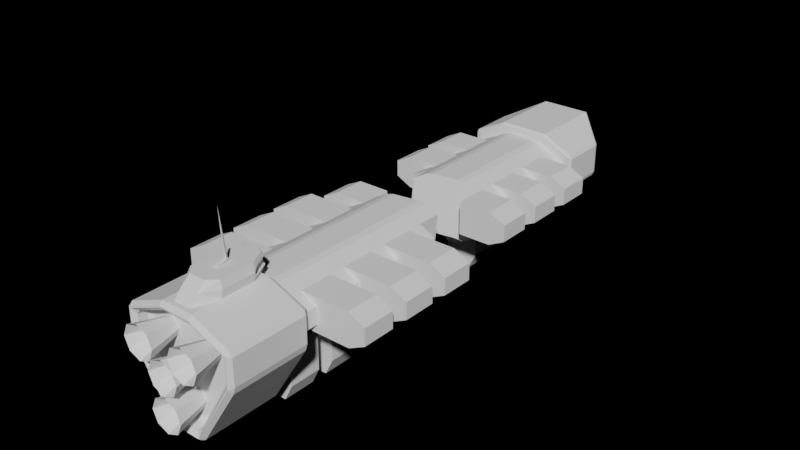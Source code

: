 # Source: Broken.blend  (saved by Blender 3.6.11; exported with 4.5.12 LTS)
import bpy
from mathutils import Matrix  # noqa: F401  (used for matrix-valued properties, if any)

bpy.ops.wm.read_factory_settings(use_empty=True)
scene = bpy.context.scene
scene.name = 'Scene'

# ---- collections
col_collection = bpy.data.collections.new('Collection'); scene.collection.children.link(col_collection)

# ---- world
world_world = bpy.data.worlds.new('World'); scene.world = world_world
world_world.use_nodes = True; world_world.node_tree.nodes.clear()
_N = world_world.node_tree.nodes; _L = world_world.node_tree.links
n0 = _N.new('ShaderNodeOutputWorld'); n0.name = 'World Output'; n0.location = (300, 300)
n1 = _N.new('ShaderNodeBackground'); n1.name = 'Background'; n1.location = (10, 300)
n1.inputs[0].default_value = (0.0, 0.0, 0.0, 1.0)
_L.new(n1.outputs[0], n0.inputs[0])
n0.is_active_output = True
world_world.color = (0.05088, 0.05088, 0.05088)
world_world.use_sun_shadow = False
world_world.sun_shadow_jitter_overblur = 0.0

# ---- meshes
me_cube_022 = bpy.data.meshes.new('Cube.022')
me_cube_022.from_pydata([(-2.0, 3.0, -1.0), (2.0, 3.0, -1.0), (-1.0, 3.0, -2.0), (1.0, 3.0, -2.0), (2.0, -1.0, -1.0), (-1.0, -1.0, -2.0), (-2.0, -4.0, 1.0), (1.0, -4.0, -2.0), (-2.0, -4.0, -1.0), (-1.0, -4.0, -2.0), (-2.0, -3.0, 1.0), (-2.0, -3.0, -1.0), (2.0, -3.0, 1.0), (-1.0, -3.0, -2.0), (2.0, 2.0, -1.0), (-2.0, 2.0, -1.0), (-1.0, 2.0, -2.0), (-1.0, 0.0, -2.0), (-2.0, 0.0, 1.0), (2.0, 0.0, -1.0), (-3.0, 2.0, 0.5), (-3.0, 3.0, 0.5), (-3.0, 3.0, -0.5), (3.0, 3.0, 0.5), (3.0, 3.0, -0.5), (3.0, 2.0, -0.5), (-3.0, 0.0, -0.5), (-3.0, -1.0, -0.5), (3.0, 0.0, 0.5), (3.0, -1.0, 0.5), (3.0, -1.0, -0.5), (-3.0, -1.0, 0.5), (-3.0, -3.0, -0.5), (-3.0, -4.0, -0.5), (3.0, -3.0, 0.5), (3.0, -4.0, 0.5), (3.0, -4.0, -0.5), (-3.0, -4.0, 0.5), (-3.0, -3.0, 0.5), (3.0, -3.0, -0.5), (-3.0, 2.0, -0.5), (3.0, 2.0, 0.5), (-3.0, 0.0, 0.5), (3.0, 0.0, -0.5), (0.5894, 3.0, -2.821), (0.3, 3.0, -3.0), (-0.3, 3.0, -3.0), (-0.5894, 3.0, -2.821), (0.3, 2.0, -3.0), (0.5894, 2.0, -2.821), (-0.3, 0.0, -3.0), (-0.5894, 0.0, -2.821), (-0.5894, -1.0, -2.821), (-0.3, -1.0, -3.0), (0.3, -1.0, -3.0), (0.5894, -1.0, -2.821), (-0.3, -3.0, -3.0), (-0.5894, -3.0, -2.821), (-0.5894, -4.0, -2.821), (-0.3, -4.0, -3.0), (0.3, -4.0, -3.0), (0.5894, -4.0, -2.821), (0.5894, -3.0, -2.821), (0.3, -3.0, -3.0), (-0.5894, 2.0, -2.821), (-0.3, 2.0, -3.0), (0.5894, 0.0, -2.821), (0.3, 0.0, -3.0), (-1.179, 3.0, 1.411), (-0.8, 3.0, 1.5), (0.8, 3.0, 1.5), (1.179, 3.0, 1.411), (2.07, 2.0, -1.406), (1.962, 2.0, -1.745), (2.07, 3.0, -1.406), (1.962, 3.0, -1.745), (1.745, 2.0, -1.962), (1.406, 2.0, -2.07), (1.745, 3.0, -1.962), (1.406, 3.0, -2.07), (-1.406, 3.0, -2.07), (-1.745, 3.0, -1.962), (-1.962, 3.0, -1.745), (-2.07, 3.0, -1.406), (2.07, -3.0, -1.406), (1.962, -3.0, -1.745), (1.962, -1.0, -1.745), (2.07, -1.0, -1.406), (1.745, -3.0, -1.962), (1.406, -3.0, -2.07), (1.406, -1.0, -2.07), (1.745, -1.0, -1.962), (-2.07, 0.0, -1.406), (-1.962, 0.0, -1.745), (-1.962, -1.0, -1.745), (-2.07, -1.0, -1.406), (-1.745, 0.0, -1.962), (-1.406, 0.0, -2.07), (-1.406, -1.0, -2.07), (-1.745, -1.0, -1.962), (1.962, -4.0, -1.745), (2.07, -4.0, -1.406), (1.406, -4.0, -2.07), (1.745, -4.0, -1.962), (-2.07, -3.0, -1.406), (-1.962, -3.0, -1.745), (-1.962, -4.0, -1.745), (-2.07, -4.0, -1.406), (-1.745, -3.0, -1.962), (-1.406, -3.0, -2.07), (-1.406, -4.0, -2.07), (-1.745, -4.0, -1.962), (2.07, 0.0, -1.406), (1.962, 0.0, -1.745), (1.745, 0.0, -1.962), (1.406, 0.0, -2.07), (-1.962, 2.0, -1.745), (-2.07, 2.0, -1.406), (-1.406, 2.0, -2.07), (-1.745, 2.0, -1.962), (-2.07, -5.443, -1.406), (-2.0, -5.149, 1.0), (1.745, -4.907, -1.962), (1.962, -4.847, -1.745), (1.179, -4.6, 1.411), (-0.8, -4.901, 1.5), (2.0, -4.754, -1.0), (-1.406, -5.416, -2.07), (-1.745, -5.457, -1.962), (1.0, -5.029, -2.0), (2.07, -4.79, -1.406), (-1.179, -4.971, 1.411), (-2.0, -5.384, -1.0), (1.406, -4.973, -2.07), (2.0, -4.518, 1.0), (0.8, -4.649, 1.5), (-1.962, -5.466, -1.745), (-1.0, -5.344, -2.0), (4.0, 0.0, 1.0), (4.0, 0.0, -1.0), (2.0, 0.0, 1.0), (4.0, 2.0, 1.0), (4.0, 2.0, -1.0), (2.0, 2.0, 1.0), (5.0, 2.0, 0.5), (5.0, 0.0, 0.5), (5.0, 2.0, -0.5), (5.0, 0.0, -0.5), (4.0, -3.0, 1.0), (4.0, -3.0, -1.0), (2.0, -3.0, -1.0), (4.0, -1.0, 1.0), (4.0, -1.0, -1.0), (2.0, -1.0, 1.0), (5.0, -1.0, 0.5), (5.0, -3.0, 0.5), (5.0, -1.0, -0.5), (5.0, -3.0, -0.5), (4.0, -6.0, 1.0), (4.0, -6.0, -1.0), (2.0, -6.0, 1.0), (2.0, -6.0, -1.0), (4.0, -4.0, 1.0), (4.0, -4.0, -1.0), (2.0, -4.0, 1.0), (2.0, -4.0, -1.0), (5.0, -4.0, 0.5), (5.0, -6.0, 0.5), (5.0, -4.0, -0.5), (5.0, -6.0, -0.5), (-4.0, 2.0, 1.0), (-4.0, 2.0, -1.0), (-2.0, 2.0, 1.0), (-4.0, 0.0, 1.0), (-4.0, 0.0, -1.0), (-2.0, 0.0, -1.0), (-5.0, 0.0, 0.5), (-5.0, 2.0, 0.5), (-5.0, 0.0, -0.5), (-5.0, 2.0, -0.5), (-4.0, -1.0, 1.0), (-4.0, -1.0, -1.0), (-2.0, -1.0, 1.0), (-2.0, -1.0, -1.0), (-4.0, -3.0, 1.0), (-4.0, -3.0, -1.0), (-5.0, -3.0, 0.5), (-5.0, -1.0, 0.5), (-5.0, -3.0, -0.5), (-5.0, -1.0, -0.5), (-1.0, 2.0, -4.0), (1.0, 2.0, -4.0), (1.0, 2.0, -2.0), (-1.0, 0.0, -4.0), (1.0, 0.0, -4.0), (1.0, 0.0, -2.0), (-0.5, 0.0, -5.0), (-0.5, 2.0, -5.0), (0.5, 0.0, -5.0), (0.5, 2.0, -5.0), (-1.0, -1.0, -4.0), (1.0, -1.0, -4.0), (1.0, -1.0, -2.0), (-1.0, -3.0, -4.0), (1.0, -3.0, -4.0), (1.0, -3.0, -2.0), (-0.5, -3.0, -5.0), (-0.5, -1.0, -5.0), (0.5, -3.0, -5.0), (0.5, -1.0, -5.0), (1.589e-08, 6.0, 0.65), (-1.351e-07, 7.0, 0.9), (-0.1768, 6.0, 0.5768), (-0.3536, 7.0, 0.7536), (-0.25, 6.0, 0.4), (-0.5, 7.0, 0.4), (-0.1768, 6.0, 0.2232), (-0.3536, 7.0, 0.04645), (1.589e-08, 6.0, 0.15), (-1.351e-07, 7.0, -0.1), (0.1768, 6.0, 0.2232), (0.3536, 7.0, 0.04645), (0.25, 6.0, 0.4), (0.5, 7.0, 0.4), (0.1768, 6.0, 0.5768), (0.3536, 7.0, 0.7536), (-0.1414, 6.25, 0.5414), (-2.186e-08, 6.25, 0.6), (-0.2, 6.25, 0.4), (-0.1414, 6.25, 0.2586), (-2.186e-08, 6.25, 0.2), (0.1414, 6.25, 0.2586), (0.2, 6.25, 0.4), (0.1414, 6.25, 0.5414), (4.291e-08, 5.9, -0.4), (-1.383e-07, 7.1, -0.1), (-0.2121, 5.9, -0.4879), (-0.4243, 7.1, -0.2757), (-0.3, 5.9, -0.7), (-0.6, 7.1, -0.7), (-0.2121, 5.9, -0.9121), (-0.4243, 7.1, -1.124), (4.291e-08, 5.9, -1.0), (-1.383e-07, 7.1, -1.3), (0.2121, 5.9, -0.9121), (0.4243, 7.1, -1.124), (0.3, 5.9, -0.7), (0.6, 7.1, -0.7), (0.2121, 5.9, -0.4879), (0.4243, 7.1, -0.2757), (-0.1697, 6.2, -0.5303), (-2.385e-09, 6.2, -0.46), (-0.24, 6.2, -0.7), (-0.1697, 6.2, -0.8697), (-2.385e-09, 6.2, -0.94), (0.1697, 6.2, -0.8697), (0.24, 6.2, -0.7), (0.1697, 6.2, -0.5303), (1.589e-08, 6.0, -1.55), (-1.351e-07, 7.0, -1.3), (-0.1768, 6.0, -1.623), (-0.3536, 7.0, -1.446), (-0.25, 6.0, -1.8), (-0.5, 7.0, -1.8), (-0.1768, 6.0, -1.977), (-0.3536, 7.0, -2.154), (1.589e-08, 6.0, -2.05), (-1.351e-07, 7.0, -2.3), (0.1768, 6.0, -1.977), (0.3536, 7.0, -2.154), (0.25, 6.0, -1.8), (0.5, 7.0, -1.8), (0.1768, 6.0, -1.623), (0.3536, 7.0, -1.446), (-0.1414, 6.25, -1.659), (-2.186e-08, 6.25, -1.6), (-0.2, 6.25, -1.8), (-0.1414, 6.25, -1.941), (-2.186e-08, 6.25, -2.0), (0.1414, 6.25, -1.941), (0.2, 6.25, -1.8), (0.1414, 6.25, -1.659), (-3.422, 3.125, -1.098), (-3.375, 3.0, -0.9971), (-3.5, 3.125, -0.875), (-3.375, 3.0, 0.9283), (-3.388, 3.125, 1.056), (-3.5, 3.125, 0.875), (-3.422, 5.875, -1.098), (-3.5, 5.875, -0.875), (-3.44, 6.06, -0.9099), (-3.388, 5.964, 1.056), (-3.439, 6.061, 0.898), (-3.5, 5.875, 0.875), (3.422, 3.125, -1.098), (3.5, 3.125, -0.875), (3.375, 3.0, -0.9971), (3.388, 3.125, 1.056), (3.375, 3.0, 0.9283), (3.5, 3.125, 0.875), (3.5, 5.875, -0.875), (3.422, 5.875, -1.098), (3.44, 6.06, -0.9099), (3.388, 5.964, 1.056), (3.5, 5.875, 0.875), (3.439, 6.061, 0.898), (0.75, 6.169, -2.67), (0.875, 6.214, -2.913), (0.625, 7.619, 1.295), (0.875, 7.786, 1.413), (0.75, 7.565, 1.17), (1.5, 3.0, -3.342), (1.375, 3.125, -3.5), (1.578, 3.125, -3.402), (1.5, 3.125, 2.0), (1.5, 3.0, 1.866), (-0.625, 6.131, -2.795), (-0.875, 6.214, -2.913), (-0.75, 6.169, -2.67), (-1.5, 3.0, 1.866), (-1.5, 3.125, 2.0), (-0.625, 7.619, 1.295), (-0.75, 7.565, 1.17), (-0.875, 7.786, 1.413), (-1.5, 3.0, -3.342), (-1.578, 3.125, -3.402), (-1.375, 3.125, -3.5), (-1.52, 7.946, 1.875), (-1.5, 7.853, 2.0), (1.52, 7.946, 1.875), (1.5, 7.853, 2.0), (1.578, 5.875, -3.402), (1.375, 5.875, -3.5), (1.5, 6.059, -3.338), (-1.578, 5.875, -3.402), (-1.5, 6.059, -3.338), (-1.375, 5.875, -3.5), (-0.625, 6.119, 1.295), (-0.625, 5.994, 1.17), (-0.75, 6.119, 1.17), (0.625, 6.119, 1.295), (0.75, 6.119, 1.17), (0.625, 5.994, 1.17), (0.75, 6.131, -2.67), (0.625, 6.131, -2.795), (0.625, 6.006, -2.67), (-0.75, 6.131, -2.67), (-0.625, 6.006, -2.67)], [], [(16, 2, 47, 64), (11, 10, 182, 183), (165, 150, 39, 36), (192, 16, 64, 65, 48, 49), (4, 153, 12, 150), (5, 202, 205, 13), (9, 13, 57, 58), (9, 7, 129, 137), (165, 164, 134, 126), (183, 175, 92, 95), (175, 18, 172, 15), (0, 15, 40, 22), (16, 192, 195, 17), (14, 143, 140, 19), (8, 6, 37, 33), (40, 20, 21, 22), (43, 28, 29, 30), (17, 195, 66, 67, 50, 51), (13, 205, 62, 63, 56, 57), (39, 34, 35, 36), (33, 37, 38, 32), (3, 192, 49, 44), (24, 23, 41, 25), (27, 31, 42, 26), (143, 14, 25, 41), (14, 1, 24, 25), (150, 12, 34, 39), (15, 172, 20, 40), (175, 183, 27, 26), (7, 9, 58, 59, 60, 61), (50, 67, 54, 53), (10, 11, 32, 38), (153, 4, 30, 29), (4, 19, 43, 30), (195, 202, 55, 66), (21, 68, 69, 70, 71, 23, 24, 1, 3, 44, 45, 46, 47, 2, 0, 22), (18, 175, 26, 42), (183, 182, 31, 27), (202, 5, 52, 53, 54, 55), (11, 8, 33, 32), (71, 124, 134, 164, 35, 34, 12, 153, 29, 28, 140, 143, 41, 23), (19, 140, 28, 43), (56, 63, 60, 59), (205, 7, 61, 62), (164, 165, 36, 35), (5, 17, 51, 52), (46, 45, 48, 65), (14, 19, 112, 72), (8, 11, 104, 107), (13, 9, 110, 109), (150, 165, 101, 84), (7, 205, 89, 102), (175, 15, 117, 92), (16, 17, 97, 118), (4, 150, 84, 87), (19, 4, 87, 112), (202, 195, 115, 90), (165, 126, 130, 101), (17, 5, 98, 97), (9, 137, 127, 110), (100, 123, 122, 103, 88, 91, 114, 76, 78, 75, 73, 113, 86, 85), (3, 1, 74, 75, 78, 79), (195, 192, 77, 115), (0, 2, 80, 81, 82, 83), (2, 16, 118, 80), (15, 0, 83, 117), (1, 14, 72, 74), (11, 183, 95, 104), (192, 3, 79, 77), (5, 13, 109, 98), (205, 202, 90, 89), (48, 45, 44, 49), (50, 53, 52, 51), (56, 59, 58, 57), (60, 63, 62, 61), (46, 65, 64, 47), (54, 67, 66, 55), (70, 135, 124, 71), (73, 75, 74, 72), (77, 79, 78, 76), (85, 86, 87, 84), (89, 90, 91, 88), (93, 94, 95, 92), (97, 98, 99, 96), (105, 106, 107, 104), (109, 110, 111, 108), (100, 85, 84, 101), (102, 89, 88, 103), (94, 105, 104, 95), (98, 109, 108, 99), (106, 136, 120, 107), (110, 127, 128, 111), (113, 73, 72, 112), (115, 77, 76, 114), (82, 116, 117, 83), (80, 118, 119, 81), (116, 93, 92, 117), (118, 97, 96, 119), (86, 113, 112, 87), (90, 115, 114, 91), (130, 123, 100, 101), (120, 132, 8, 107), (125, 135, 70, 69), (122, 133, 102, 103), (133, 129, 7, 102), (132, 121, 6, 8), (128, 136, 106, 105, 94, 93, 116, 82, 81, 119, 96, 99, 108, 111), (121, 131, 68, 21, 20, 172, 18, 42, 31, 182, 10, 38, 37, 6), (131, 125, 69, 68), (123, 130, 126, 134, 124, 135, 125, 131, 121, 132, 120, 136, 128, 127, 137, 129, 133, 122), (138, 141, 143, 140), (14, 143, 141, 144, 146, 142), (141, 138, 145, 144), (142, 139, 19, 14), (146, 147, 139, 142), (140, 19, 139, 147, 145, 138), (144, 145, 147, 146), (148, 151, 153, 12), (4, 153, 151, 154, 156, 152), (151, 148, 155, 154), (152, 149, 150, 4), (156, 157, 149, 152), (12, 150, 149, 157, 155, 148), (154, 155, 157, 156), (158, 162, 164, 160), (165, 164, 162, 166, 168, 163), (162, 158, 167, 166), (163, 159, 161, 165), (168, 169, 159, 163), (165, 161, 160, 164), (160, 161, 159, 169, 167, 158), (166, 167, 169, 168), (170, 173, 18, 172), (175, 18, 173, 176, 178, 174), (173, 170, 177, 176), (174, 171, 15, 175), (178, 179, 171, 174), (172, 15, 171, 179, 177, 170), (176, 177, 179, 178), (180, 184, 10, 182), (11, 10, 184, 186, 188, 185), (184, 180, 187, 186), (185, 181, 183, 11), (188, 189, 181, 185), (182, 183, 181, 189, 187, 180), (186, 187, 189, 188), (190, 193, 17, 16), (195, 17, 193, 196, 198, 194), (193, 190, 197, 196), (194, 191, 192, 195), (198, 199, 191, 194), (16, 192, 191, 199, 197, 190), (196, 197, 199, 198), (200, 203, 13, 5), (205, 13, 203, 206, 208, 204), (203, 200, 207, 206), (204, 201, 202, 205), (208, 209, 201, 204), (5, 202, 201, 209, 207, 200), (206, 207, 209, 208), (210, 211, 213, 212), (212, 213, 215, 214), (214, 215, 217, 216), (216, 217, 219, 218), (218, 219, 221, 220), (220, 221, 223, 222), (217, 215, 228, 229), (222, 223, 225, 224), (224, 225, 211, 210), (210, 212, 214, 216, 218, 220, 222, 224), (226, 227, 233, 232, 231, 230, 229, 228), (223, 221, 231, 232), (219, 217, 229, 230), (225, 223, 232, 233), (215, 213, 226, 228), (221, 219, 230, 231), (211, 225, 233, 227), (213, 211, 227, 226), (234, 235, 237, 236), (236, 237, 239, 238), (238, 239, 241, 240), (240, 241, 243, 242), (242, 243, 245, 244), (244, 245, 247, 246), (241, 239, 252, 253), (246, 247, 249, 248), (248, 249, 235, 234), (234, 236, 238, 240, 242, 244, 246, 248), (250, 251, 257, 256, 255, 254, 253, 252), (247, 245, 255, 256), (243, 241, 253, 254), (249, 247, 256, 257), (239, 237, 250, 252), (245, 243, 254, 255), (235, 249, 257, 251), (237, 235, 251, 250), (258, 259, 261, 260), (260, 261, 263, 262), (262, 263, 265, 264), (264, 265, 267, 266), (266, 267, 269, 268), (268, 269, 271, 270), (265, 263, 276, 277), (270, 271, 273, 272), (272, 273, 259, 258), (258, 260, 262, 264, 266, 268, 270, 272), (274, 275, 281, 280, 279, 278, 277, 276), (271, 269, 279, 280), (267, 265, 277, 278), (273, 271, 280, 281), (263, 261, 274, 276), (269, 267, 278, 279), (259, 273, 281, 275), (261, 259, 275, 274), (324, 319, 285, 283), (310, 306, 343, 341), (296, 298, 315, 311), (328, 291, 286, 320), (300, 304, 299, 295), (290, 292, 327), (329, 305, 302), (330, 328, 320, 314), (303, 330, 314, 297), (311, 315, 319, 324), (331, 301, 294, 313), (284, 287, 293, 289), (318, 322, 339, 346), (336, 332, 312, 326), (329, 302, 333), (290, 327, 335), (321, 308, 340, 337), (309, 323, 327, 329), (347, 338, 342, 345), (323, 317, 335, 327), (307, 309, 329, 333), (317, 307, 333, 335), (282, 283, 284), (285, 286, 287), (288, 289, 290), (291, 292, 293), (294, 295, 296), (297, 298, 299), (300, 301, 302), (303, 304, 305), (306, 307, 344), (308, 309, 310), (311, 312, 313), (316, 317, 318), (321, 322, 323), (324, 325, 326), (331, 332, 333), (334, 335, 336), (337, 338, 339), (340, 341, 342), (343, 344, 345), (316, 346, 347), (288, 282, 284, 289), (283, 285, 287, 284), (286, 291, 293, 287), (292, 290, 289, 293), (334, 288, 290, 335), (330, 303, 305, 329), (304, 300, 302, 305), (294, 301, 300, 295), (303, 297, 299, 304), (298, 296, 295, 299), (313, 294, 296, 311), (320, 286, 285, 319), (301, 331, 333, 302), (328, 330, 329, 327), (326, 312, 311, 324), (297, 314, 315, 298), (331, 313, 312, 332), (332, 336, 335, 333), (314, 320, 319, 315), (291, 328, 327, 292), (282, 325, 324, 283), (336, 326, 325, 334), (323, 309, 308, 321), (309, 307, 306, 310), (307, 317, 316, 344), (322, 318, 317, 323), (337, 340, 342, 338), (341, 343, 345, 342), (344, 316, 347, 345), (338, 347, 346, 339), (310, 341, 340, 308), (339, 322, 321, 337), (316, 318, 346), (344, 343, 306), (288, 334, 325, 282)])
_uv = me_cube_022.uv_layers.new(name='UVMap')
_uv.uv.foreach_set('vector', [0.375, 0.1906, 0.375, 0.25, 0.375, 0.25, 0.375, 0.1906, 0.375, 0.1164, 0.625, 0.1164, 0.625, 0.1312, 0.375, 0.1312, 0.375, 0.6484, 0.375, 0.6336, 0.375, 0.6336, 0.375, 0.6484, 0.375, 0.5594, 0.125, 0.5594, 0.125, 0.5594, 0.175, 0.5594, 0.325, 0.5594, 0.375, 0.5594, 0.375, 0.6188, 0.625, 0.6188, 0.625, 0.6336, 0.375, 0.6336, 0.125, 0.6187, 0.375, 0.6187, 0.375, 0.6336, 0.125, 0.6336, 0.375, 0.1016, 0.375, 0.1164, 0.375, 0.1164, 0.375, 0.1016, 0.125, 0.6484, 0.375, 0.6484, 0.375, 0.6561, 0.125, 0.6584, 0.375, 0.6484, 0.625, 0.6484, 0.625, 0.6523, 0.375, 0.654, 0.375, 0.1312, 0.375, 0.1609, 0.375, 0.1609, 0.375, 0.1312, 0.375, 0.1609, 0.625, 0.1609, 0.625, 0.1906, 0.375, 0.1906, 0.375, 0.25, 0.375, 0.1906, 0.375, 0.1906, 0.375, 0.25, 0.125, 0.5594, 0.375, 0.5594, 0.375, 0.5891, 0.125, 0.5891, 0.375, 0.5594, 0.625, 0.5594, 0.625, 0.5891, 0.375, 0.5891, 0.375, 0.1016, 0.625, 0.1016, 0.625, 0.1016, 0.375, 0.1016, 0.375, 0.1906, 0.625, 0.1906, 0.625, 0.25, 0.375, 0.25, 0.375, 0.5891, 0.625, 0.5891, 0.625, 0.6188, 0.375, 0.6188, 0.125, 0.5891, 0.375, 0.5891, 0.375, 0.5891, 0.325, 0.5891, 0.175, 0.5891, 0.125, 0.5891, 0.125, 0.6336, 0.375, 0.6336, 0.375, 0.6336, 0.325, 0.6336, 0.175, 0.6336, 0.125, 0.6336, 0.375, 0.6336, 0.625, 0.6336, 0.625, 0.6484, 0.375, 0.6484, 0.375, 0.1016, 0.625, 0.1016, 0.625, 0.1164, 0.375, 0.1164, 0.375, 0.5, 0.375, 0.5594, 0.375, 0.5594, 0.375, 0.5, 0.375, 0.5, 0.625, 0.5, 0.625, 0.5594, 0.375, 0.5594, 0.375, 0.1312, 0.625, 0.1312, 0.625, 0.1609, 0.375, 0.1609, 0.625, 0.5594, 0.375, 0.5594, 0.375, 0.5594, 0.625, 0.5594, 0.375, 0.5594, 0.375, 0.5, 0.375, 0.5, 0.375, 0.5594, 0.375, 0.6336, 0.625, 0.6336, 0.625, 0.6336, 0.375, 0.6336, 0.375, 0.1906, 0.625, 0.1906, 0.625, 0.1906, 0.375, 0.1906, 0.375, 0.1609, 0.375, 0.1312, 0.375, 0.1312, 0.375, 0.1609, 0.375, 0.6484, 0.125, 0.6484, 0.125, 0.6484, 0.175, 0.6484, 0.325, 0.6484, 0.375, 0.6484, 0.175, 0.5891, 0.325, 0.5891, 0.325, 0.6187, 0.175, 0.6187, 0.625, 0.1164, 0.375, 0.1164, 0.375, 0.1164, 0.625, 0.1164, 0.625, 0.6188, 0.375, 0.6188, 0.375, 0.6188, 0.625, 0.6188, 0.375, 0.6188, 0.375, 0.5891, 0.375, 0.5891, 0.375, 0.6188, 0.375, 0.5891, 0.375, 0.6187, 0.375, 0.6187, 0.375, 0.5891, 0.625, 0.25, 0.625, 0.25, 0.625, 0.275, 0.625, 0.475, 0.625, 0.5, 0.625, 0.5, 0.375, 0.5, 0.375, 0.5, 0.375, 0.5, 0.375, 0.5, 0.375, 0.45, 0.375, 0.3, 0.375, 0.25, 0.375, 0.25, 0.375, 0.25, 0.375, 0.25, 0.625, 0.1609, 0.375, 0.1609, 0.375, 0.1609, 0.625, 0.1609, 0.375, 0.1312, 0.625, 0.1312, 0.625, 0.1312, 0.375, 0.1312, 0.375, 0.6187, 0.125, 0.6187, 0.125, 0.6187, 0.175, 0.6187, 0.325, 0.6187, 0.375, 0.6187, 0.375, 0.1164, 0.375, 0.1016, 0.375, 0.1016, 0.375, 0.1164, 0.625, 0.5, 0.625, 0.6, 0.625, 0.6523, 0.625, 0.6484, 0.625, 0.6484, 0.625, 0.6336, 0.625, 0.6336, 0.625, 0.6188, 0.625, 0.6188, 0.625, 0.5891, 0.625, 0.5891, 0.625, 0.5594, 0.625, 0.5594, 0.625, 0.5, 0.375, 0.5891, 0.625, 0.5891, 0.625, 0.5891, 0.375, 0.5891, 0.175, 0.6336, 0.325, 0.6336, 0.325, 0.6484, 0.175, 0.6484, 0.375, 0.6336, 0.375, 0.6484, 0.375, 0.6484, 0.375, 0.6336, 0.625, 0.6484, 0.375, 0.6484, 0.375, 0.6484, 0.625, 0.6484, 0.375, 0.1312, 0.375, 0.1609, 0.375, 0.1609, 0.375, 0.1312, 0.175, 0.5, 0.325, 0.5, 0.325, 0.5594, 0.175, 0.5594, 0.375, 0.5594, 0.375, 0.5891, 0.375, 0.5891, 0.375, 0.5594, 0.375, 0.1016, 0.375, 0.1164, 0.375, 0.1164, 0.375, 0.1016, 0.375, 0.1164, 0.375, 0.1016, 0.375, 0.1016, 0.375, 0.1164, 0.375, 0.6336, 0.375, 0.6484, 0.375, 0.6484, 0.375, 0.6336, 0.375, 0.6484, 0.375, 0.6336, 0.375, 0.6336, 0.375, 0.6484, 0.375, 0.1609, 0.375, 0.1906, 0.375, 0.1906, 0.375, 0.1609, 0.125, 0.5594, 0.125, 0.5891, 0.125, 0.5891, 0.125, 0.5594, 0.375, 0.6188, 0.375, 0.6336, 0.375, 0.6336, 0.375, 0.6188, 0.375, 0.5891, 0.375, 0.6188, 0.375, 0.6188, 0.375, 0.5891, 0.375, 0.6187, 0.375, 0.5891, 0.375, 0.5891, 0.375, 0.6187, 0.375, 0.6484, 0.375, 0.654, 0.375, 0.6543, 0.375, 0.6484, 0.375, 0.1609, 0.375, 0.1312, 0.375, 0.1312, 0.375, 0.1609, 0.125, 0.6484, 0.125, 0.6584, 0.125, 0.6589, 0.125, 0.6484, 0.375, 0.6474, 0.375, 0.6545, 0.375, 0.655, 0.375, 0.6474, 0.375, 0.6343, 0.375, 0.6158, 0.375, 0.5904, 0.375, 0.5532, 0.375, 0.5, 0.375, 0.5, 0.375, 0.5532, 0.375, 0.5904, 0.375, 0.6158, 0.375, 0.6343, 0.375, 0.5, 0.375, 0.5, 0.375, 0.5, 0.375, 0.5, 0.375, 0.5, 0.375, 0.5, 0.375, 0.5891, 0.375, 0.5594, 0.375, 0.5594, 0.375, 0.5891, 0.375, 0.25, 0.375, 0.25, 0.375, 0.25, 0.375, 0.25, 0.375, 0.25, 0.375, 0.25, 0.375, 0.25, 0.375, 0.1906, 0.375, 0.1906, 0.375, 0.25, 0.375, 0.1906, 0.375, 0.25, 0.375, 0.25, 0.375, 0.1906, 0.375, 0.5, 0.375, 0.5594, 0.375, 0.5594, 0.375, 0.5, 0.375, 0.1164, 0.375, 0.1312, 0.375, 0.1312, 0.375, 0.1164, 0.375, 0.5594, 0.375, 0.5, 0.375, 0.5, 0.375, 0.5594, 0.125, 0.6187, 0.125, 0.6336, 0.125, 0.6336, 0.125, 0.6187, 0.375, 0.6336, 0.375, 0.6187, 0.375, 0.6187, 0.375, 0.6336, 0.325, 0.5594, 0.325, 0.5, 0.375, 0.5, 0.375, 0.5594, 0.175, 0.5891, 0.175, 0.6187, 0.125, 0.6187, 0.125, 0.5891, 0.175, 0.6336, 0.175, 0.6484, 0.125, 0.6484, 0.125, 0.6336, 0.325, 0.6484, 0.325, 0.6336, 0.375, 0.6336, 0.375, 0.6484, 0.175, 0.5, 0.175, 0.5594, 0.125, 0.5594, 0.125, 0.5, 0.325, 0.6187, 0.325, 0.5891, 0.375, 0.5891, 0.375, 0.6187, 0.65, 0.5, 0.65, 0.6006, 0.625, 0.6, 0.625, 0.5, 0.375, 0.5532, 0.375, 0.5, 0.375, 0.5, 0.375, 0.5594, 0.375, 0.5594, 0.375, 0.5, 0.375, 0.5, 0.375, 0.5532, 0.375, 0.6343, 0.375, 0.6158, 0.375, 0.6188, 0.375, 0.6336, 0.375, 0.6336, 0.375, 0.6187, 0.375, 0.6158, 0.375, 0.6343, 0.375, 0.1596, 0.375, 0.1342, 0.375, 0.1312, 0.375, 0.1609, 0.375, 0.1609, 0.375, 0.1312, 0.375, 0.1342, 0.375, 0.1596, 0.375, 0.1157, 0.375, 0.1026, 0.375, 0.1016, 0.375, 0.1164, 0.375, 0.1164, 0.375, 0.1016, 0.375, 0.1026, 0.375, 0.1157, 0.375, 0.6474, 0.375, 0.6343, 0.375, 0.6336, 0.375, 0.6484, 0.375, 0.6484, 0.375, 0.6336, 0.375, 0.6343, 0.375, 0.6474, 0.375, 0.1342, 0.375, 0.1157, 0.375, 0.1164, 0.375, 0.1312, 0.125, 0.6187, 0.125, 0.6336, 0.125, 0.6336, 0.125, 0.6187, 0.375, 0.1026, 0.375, 0.09037, 0.375, 0.09085, 0.375, 0.1016, 0.125, 0.6484, 0.125, 0.6589, 0.125, 0.6593, 0.125, 0.6484, 0.375, 0.5904, 0.375, 0.5532, 0.375, 0.5594, 0.375, 0.5891, 0.375, 0.5891, 0.375, 0.5594, 0.375, 0.5532, 0.375, 0.5904, 0.375, 0.25, 0.375, 0.1968, 0.375, 0.1906, 0.375, 0.25, 0.375, 0.25, 0.375, 0.1906, 0.375, 0.1968, 0.375, 0.25, 0.375, 0.1968, 0.375, 0.1596, 0.375, 0.1609, 0.375, 0.1906, 0.125, 0.5594, 0.125, 0.5891, 0.125, 0.5891, 0.125, 0.5594, 0.375, 0.6158, 0.375, 0.5904, 0.375, 0.5891, 0.375, 0.6188, 0.375, 0.6187, 0.375, 0.5891, 0.375, 0.5904, 0.375, 0.6158, 0.375, 0.6543, 0.375, 0.6545, 0.375, 0.6474, 0.375, 0.6484, 0.375, 0.09085, 0.375, 0.09129, 0.375, 0.1016, 0.375, 0.1016, 0.85, 0.604, 0.65, 0.6006, 0.65, 0.5, 0.85, 0.5, 0.375, 0.655, 0.375, 0.6557, 0.375, 0.6484, 0.375, 0.6474, 0.375, 0.6557, 0.375, 0.6561, 0.375, 0.6484, 0.375, 0.6484, 0.375, 0.09129, 0.625, 0.09303, 0.625, 0.1016, 0.375, 0.1016, 0.375, 0.09044, 0.375, 0.09037, 0.375, 0.1026, 0.375, 0.1157, 0.375, 0.1342, 0.375, 0.1596, 0.375, 0.1968, 0.375, 0.25, 0.375, 0.25, 0.375, 0.1968, 0.375, 0.1596, 0.375, 0.1342, 0.375, 0.1157, 0.375, 0.1026, 0.7686, 0.4243, 0.875, 0.6049, 0.875, 0.5, 0.875, 0.5, 0.875, 0.5594, 0.625, 0.1906, 0.875, 0.5891, 0.875, 0.5891, 0.875, 0.6187, 0.625, 0.1312, 0.875, 0.6336, 0.875, 0.6336, 0.875, 0.6484, 0.625, 0.1016, 0.875, 0.6049, 0.85, 0.604, 0.85, 0.5, 0.875, 0.5, 0.375, 0.6545, 0.375, 0.6543, 0.375, 0.654, 0.625, 0.6523, 0.625, 0.6, 0.65, 0.6006, 0.85, 0.604, 0.875, 0.6049, 0.625, 0.09303, 0.375, 0.09129, 0.375, 0.09085, 0.375, 0.09037, 0.125, 0.6593, 0.125, 0.6589, 0.125, 0.6584, 0.375, 0.6561, 0.375, 0.6557, 0.375, 0.655, 0.625, 0.5, 0.875, 0.5, 0.875, 0.75, 0.625, 0.75, 0.125, 0.75, 0.875, 0.75, 0.875, 0.5, 0.875, 0.5, 0.875, 0.5, 0.875, 0.5, 0.875, 0.5, 0.625, 0.5, 0.625, 0.5, 0.875, 0.5, 0.125, 0.5, 0.375, 0.5, 0.375, 0.75, 0.125, 0.75, 0.875, 0.5, 0.625, 0.5, 0.625, 0.5, 0.875, 0.5, 0.625, 0.75, 0.375, 0.75, 0.375, 0.5, 0.625, 0.5, 0.625, 0.5, 0.625, 0.5, 0.875, 0.5, 0.625, 0.5, 0.625, 0.5, 0.875, 0.5, 0.625, 0.5, 0.875, 0.5, 0.875, 0.75, 0.625, 0.75, 0.125, 0.75, 0.875, 0.75, 0.875, 0.5, 0.875, 0.5, 0.875, 0.5, 0.875, 0.5, 0.875, 0.5, 0.625, 0.5, 0.625, 0.5, 0.875, 0.5, 0.125, 0.5, 0.375, 0.5, 0.375, 0.75, 0.125, 0.75, 0.875, 0.5, 0.625, 0.5, 0.625, 0.5, 0.875, 0.5, 0.625, 0.75, 0.375, 0.75, 0.375, 0.5, 0.625, 0.5, 0.625, 0.5, 0.625, 0.5, 0.875, 0.5, 0.625, 0.5, 0.625, 0.5, 0.875, 0.5, 0.625, 0.5, 0.875, 0.5, 0.875, 0.75, 0.625, 0.75, 0.125, 0.75, 0.875, 0.75, 0.875, 0.5, 0.875, 0.5, 0.875, 0.5, 0.875, 0.5, 0.875, 0.5, 0.625, 0.5, 0.625, 0.5, 0.875, 0.5, 0.125, 0.5, 0.375, 0.5, 0.375, 0.75, 0.125, 0.75, 0.875, 0.5, 0.625, 0.5, 0.625, 0.5, 0.875, 0.5, 0.125, 0.75, 0.375, 0.75, 0.625, 0.75, 0.875, 0.75, 0.625, 0.75, 0.375, 0.75, 0.375, 0.5, 0.625, 0.5, 0.625, 0.5, 0.625, 0.5, 0.875, 0.5, 0.625, 0.5, 0.625, 0.5, 0.875, 0.5, 0.625, 0.5, 0.875, 0.5, 0.875, 0.75, 0.625, 0.75, 0.125, 0.75, 0.875, 0.75, 0.875, 0.5, 0.875, 0.5, 0.875, 0.5, 0.875, 0.5, 0.875, 0.5, 0.625, 0.5, 0.625, 0.5, 0.875, 0.5, 0.125, 0.5, 0.375, 0.5, 0.375, 0.75, 0.125, 0.75, 0.875, 0.5, 0.625, 0.5, 0.625, 0.5, 0.875, 0.5, 0.625, 0.75, 0.375, 0.75, 0.375, 0.5, 0.625, 0.5, 0.625, 0.5, 0.625, 0.5, 0.875, 0.5, 0.625, 0.5, 0.625, 0.5, 0.875, 0.5, 0.625, 0.5, 0.875, 0.5, 0.875, 0.75, 0.625, 0.75, 0.125, 0.75, 0.875, 0.75, 0.875, 0.5, 0.875, 0.5, 0.875, 0.5, 0.875, 0.5, 0.875, 0.5, 0.625, 0.5, 0.625, 0.5, 0.875, 0.5, 0.125, 0.5, 0.375, 0.5, 0.375, 0.75, 0.125, 0.75, 0.875, 0.5, 0.625, 0.5, 0.625, 0.5, 0.875, 0.5, 0.625, 0.75, 0.375, 0.75, 0.375, 0.5, 0.625, 0.5, 0.625, 0.5, 0.625, 0.5, 0.875, 0.5, 0.625, 0.5, 0.625, 0.5, 0.875, 0.5, 0.625, 0.5, 0.875, 0.5, 0.875, 0.75, 0.625, 0.75, 0.125, 0.75, 0.875, 0.75, 0.875, 0.5, 0.875, 0.5, 0.875, 0.5, 0.875, 0.5, 0.875, 0.5, 0.625, 0.5, 0.625, 0.5, 0.875, 0.5, 0.125, 0.5, 0.375, 0.5, 0.375, 0.75, 0.125, 0.75, 0.875, 0.5, 0.625, 0.5, 0.625, 0.5, 0.875, 0.5, 0.625, 0.75, 0.375, 0.75, 0.375, 0.5, 0.625, 0.5, 0.625, 0.5, 0.625, 0.5, 0.875, 0.5, 0.625, 0.5, 0.625, 0.5, 0.875, 0.5, 0.625, 0.5, 0.875, 0.5, 0.875, 0.75, 0.625, 0.75, 0.125, 0.75, 0.875, 0.75, 0.875, 0.5, 0.875, 0.5, 0.875, 0.5, 0.875, 0.5, 0.875, 0.5, 0.625, 0.5, 0.625, 0.5, 0.875, 0.5, 0.125, 0.5, 0.375, 0.5, 0.375, 0.75, 0.125, 0.75, 0.875, 0.5, 0.625, 0.5, 0.625, 0.5, 0.875, 0.5, 0.625, 0.75, 0.375, 0.75, 0.375, 0.5, 0.625, 0.5, 0.625, 0.5, 0.625, 0.5, 0.875, 0.5, 0.625, 0.5, 0.625, 0.5, 0.875, 0.5, 1.0, 0.5, 1.0, 1.0, 0.875, 1.0, 0.875, 0.5, 0.875, 0.5, 0.875, 1.0, 0.75, 1.0, 0.75, 0.5, 0.75, 0.5, 0.75, 1.0, 0.625, 1.0, 0.625, 0.5, 0.625, 0.5, 0.625, 1.0, 0.5, 1.0, 0.5, 0.5, 0.5, 0.5, 0.5, 1.0, 0.375, 1.0, 0.375, 0.5, 0.375, 0.5, 0.375, 1.0, 0.25, 1.0, 0.25, 0.5, 0.625, 1.0, 0.75, 1.0, 0.75, 1.0, 0.625, 1.0, 0.25, 0.5, 0.25, 1.0, 0.125, 1.0, 0.125, 0.5, 0.125, 0.5, 0.125, 1.0, 0.0, 1.0, 0.0, 0.5, 0.75, 0.49, 0.9197, 0.4197, 0.99, 0.25, 0.9197, 0.08029, 0.75, 0.01, 0.5803, 0.08029, 0.51, 0.25, 0.5803, 0.4197, 0.4197, 0.4197, 0.25, 0.49, 0.08029, 0.4197, 0.01, 0.25, 0.08029, 0.08029, 0.25, 0.01, 0.4197, 0.08029, 0.49, 0.25, 0.25, 1.0, 0.375, 1.0, 0.375, 1.0, 0.25, 1.0, 0.5, 1.0, 0.625, 1.0, 0.625, 1.0, 0.5, 1.0, 0.125, 1.0, 0.25, 1.0, 0.25, 1.0, 0.125, 1.0, 0.75, 1.0, 0.875, 1.0, 0.875, 1.0, 0.75, 1.0, 0.375, 1.0, 0.5, 1.0, 0.5, 1.0, 0.375, 1.0, 0.0, 1.0, 0.125, 1.0, 0.125, 1.0, 0.0, 1.0, 0.875, 1.0, 1.0, 1.0, 1.0, 1.0, 0.875, 1.0, 1.0, 0.5, 1.0, 1.0, 0.875, 1.0, 0.875, 0.5, 0.875, 0.5, 0.875, 1.0, 0.75, 1.0, 0.75, 0.5, 0.75, 0.5, 0.75, 1.0, 0.625, 1.0, 0.625, 0.5, 0.625, 0.5, 0.625, 1.0, 0.5, 1.0, 0.5, 0.5, 0.5, 0.5, 0.5, 1.0, 0.375, 1.0, 0.375, 0.5, 0.375, 0.5, 0.375, 1.0, 0.25, 1.0, 0.25, 0.5, 0.625, 1.0, 0.75, 1.0, 0.75, 1.0, 0.625, 1.0, 0.25, 0.5, 0.25, 1.0, 0.125, 1.0, 0.125, 0.5, 0.125, 0.5, 0.125, 1.0, 0.0, 1.0, 0.0, 0.5, 0.75, 0.49, 0.9197, 0.4197, 0.99, 0.25, 0.9197, 0.08029, 0.75, 0.01, 0.5803, 0.08029, 0.51, 0.25, 0.5803, 0.4197, 0.4197, 0.4197, 0.25, 0.49, 0.08029, 0.4197, 0.01, 0.25, 0.08029, 0.08029, 0.25, 0.01, 0.4197, 0.08029, 0.49, 0.25, 0.25, 1.0, 0.375, 1.0, 0.375, 1.0, 0.25, 1.0, 0.5, 1.0, 0.625, 1.0, 0.625, 1.0, 0.5, 1.0, 0.125, 1.0, 0.25, 1.0, 0.25, 1.0, 0.125, 1.0, 0.75, 1.0, 0.875, 1.0, 0.875, 1.0, 0.75, 1.0, 0.375, 1.0, 0.5, 1.0, 0.5, 1.0, 0.375, 1.0, 0.0, 1.0, 0.125, 1.0, 0.125, 1.0, 0.0, 1.0, 0.875, 1.0, 1.0, 1.0, 1.0, 1.0, 0.875, 1.0, 1.0, 0.5, 1.0, 1.0, 0.875, 1.0, 0.875, 0.5, 0.875, 0.5, 0.875, 1.0, 0.75, 1.0, 0.75, 0.5, 0.75, 0.5, 0.75, 1.0, 0.625, 1.0, 0.625, 0.5, 0.625, 0.5, 0.625, 1.0, 0.5, 1.0, 0.5, 0.5, 0.5, 0.5, 0.5, 1.0, 0.375, 1.0, 0.375, 0.5, 0.375, 0.5, 0.375, 1.0, 0.25, 1.0, 0.25, 0.5, 0.625, 1.0, 0.75, 1.0, 0.75, 1.0, 0.625, 1.0, 0.25, 0.5, 0.25, 1.0, 0.125, 1.0, 0.125, 0.5, 0.125, 0.5, 0.125, 1.0, 0.0, 1.0, 0.0, 0.5, 0.75, 0.49, 0.9197, 0.4197, 0.99, 0.25, 0.9197, 0.08029, 0.75, 0.01, 0.5803, 0.08029, 0.51, 0.25, 0.5803, 0.4197, 0.4197, 0.4197, 0.25, 0.49, 0.08029, 0.4197, 0.01, 0.25, 0.08029, 0.08029, 0.25, 0.01, 0.4197, 0.08029, 0.49, 0.25, 0.25, 1.0, 0.375, 1.0, 0.375, 1.0, 0.25, 1.0, 0.5, 1.0, 0.625, 1.0, 0.625, 1.0, 0.5, 1.0, 0.125, 1.0, 0.25, 1.0, 0.25, 1.0, 0.125, 1.0, 0.75, 1.0, 0.875, 1.0, 0.875, 1.0, 0.75, 1.0, 0.375, 1.0, 0.5, 1.0, 0.5, 1.0, 0.375, 1.0, 0.0, 1.0, 0.125, 1.0, 0.125, 1.0, 0.0, 1.0, 0.875, 1.0, 1.0, 1.0, 1.0, 1.0, 0.875, 1.0, 0.3822, 0.9375, 0.6189, 0.9375, 0.613, 0.9961, 0.3862, 0.9961, 0.5873, 0.3594, 0.4127, 0.3594, 0.4127, 0.3594, 0.5873, 0.3594, 0.3862, 0.7578, 0.613, 0.7578, 0.6189, 0.875, 0.3822, 0.875, 0.8125, 0.5074, 0.8715, 0.5096, 0.8715, 0.7406, 0.8125, 0.7438, 0.3906, 0.5104, 0.6094, 0.5104, 0.6094, 0.7396, 0.3906, 0.7396, 0.3825, 0.2519, 0.6084, 0.2519, 0.6117, 0.3113, 0.6117, 0.3773, 0.6084, 0.4962, 0.3825, 0.4962, 0.75, 0.5074, 0.8125, 0.5074, 0.8125, 0.7438, 0.75, 0.7438, 0.632, 0.5096, 0.75, 0.5074, 0.75, 0.7438, 0.632, 0.7406, 0.3822, 0.875, 0.6189, 0.875, 0.6189, 0.9375, 0.3822, 0.9375, 0.2549, 0.5104, 0.3701, 0.5104, 0.3701, 0.7396, 0.2549, 0.7396, 0.3906, 0.01042, 0.6094, 0.01042, 0.6094, 0.2396, 0.3906, 0.2396, 0.4127, 0.3281, 0.5873, 0.3281, 0.5873, 0.3281, 0.4127, 0.3281, 0.1901, 0.5104, 0.2474, 0.5104, 0.2474, 0.7396, 0.1901, 0.7396, 0.6182, 0.3762, 0.3825, 0.4962, 0.3824, 0.375, 0.3825, 0.2519, 0.6182, 0.3119, 0.3824, 0.3125, 0.593, 0.3307, 0.593, 0.3568, 0.593, 0.3568, 0.593, 0.3307, 0.5983, 0.362, 0.5983, 0.3255, 0.6192, 0.3121, 0.6192, 0.3754, 0.4127, 0.3307, 0.5873, 0.3307, 0.5873, 0.3568, 0.4127, 0.3568, 0.5983, 0.3255, 0.4017, 0.3255, 0.3824, 0.3125, 0.6192, 0.3121, 0.4017, 0.362, 0.5983, 0.362, 0.6192, 0.3754, 0.3824, 0.375, 0.4017, 0.3255, 0.4017, 0.362, 0.3824, 0.375, 0.3824, 0.3125, 0.1274, 0.7396, 0.1265, 0.75, 0.125, 0.7396, 0.613, 0.9961, 0.625, 0.9965, 0.6094, 1.0, 0.1274, 0.5104, 0.125, 0.5104, 0.125, 0.5, 0.625, 0.247, 0.6123, 0.25, 0.6094, 0.2396, 0.3701, 0.7396, 0.375, 0.7396, 0.372, 0.75, 0.625, 0.757, 0.613, 0.7578, 0.6094, 0.75, 0.375, 0.5104, 0.3701, 0.5104, 0.375, 0.5, 0.625, 0.503, 0.6094, 0.5104, 0.6123, 0.5, 0.4127, 0.3594, 0.4017, 0.362, 0.407, 0.3568, 0.593, 0.3568, 0.5983, 0.362, 0.5873, 0.3594, 0.25, 0.75, 0.2474, 0.7396, 0.25, 0.7396, 0.407, 0.3307, 0.4017, 0.3255, 0.4127, 0.3281, 0.593, 0.3307, 0.5873, 0.3281, 0.5983, 0.3255, 0.1875, 0.75, 0.1875, 0.7396, 0.1901, 0.7396, 0.25, 0.5104, 0.2474, 0.5104, 0.25, 0.5, 0.1875, 0.5104, 0.1875, 0.5, 0.1901, 0.5104, 0.593, 0.3307, 0.5873, 0.3307, 0.5873, 0.3281, 0.593, 0.3568, 0.5873, 0.3594, 0.5873, 0.3568, 0.4127, 0.3594, 0.407, 0.3568, 0.4127, 0.3568, 0.407, 0.3307, 0.4127, 0.3281, 0.4127, 0.3307, 0.1274, 0.5104, 0.1274, 0.7396, 0.125, 0.7396, 0.125, 0.5104, 0.3862, 0.9961, 0.613, 0.9961, 0.6094, 1.0, 0.3906, 1.0, 0.625, 0.01042, 0.625, 0.247, 0.6094, 0.2396, 0.6094, 0.01042, 0.6084, 0.2519, 0.3825, 0.2519, 0.3906, 0.2396, 0.6094, 0.2396, 0.1851, 0.5104, 0.1274, 0.5104, 0.125, 0.5, 0.185, 0.5, 0.625, 0.3791, 0.625, 0.4971, 0.6084, 0.4962, 0.6117, 0.3773, 0.6094, 0.5104, 0.3906, 0.5104, 0.3825, 0.4962, 0.6084, 0.4962, 0.3701, 0.7396, 0.3701, 0.5104, 0.3906, 0.5104, 0.3906, 0.7396, 0.632, 0.5096, 0.632, 0.7406, 0.6094, 0.7396, 0.6094, 0.5104, 0.613, 0.7578, 0.3862, 0.7578, 0.3906, 0.7396, 0.6094, 0.7396, 0.2549, 0.7396, 0.3701, 0.7396, 0.372, 0.75, 0.2548, 0.75, 0.625, 0.9375, 0.625, 0.9965, 0.613, 0.9961, 0.6189, 0.9375, 0.3701, 0.5104, 0.2549, 0.5104, 0.2549, 0.5, 0.375, 0.5, 0.625, 0.3125, 0.625, 0.375, 0.6192, 0.3754, 0.6192, 0.3121, 0.1901, 0.7396, 0.2474, 0.7396, 0.25, 0.75, 0.1875, 0.75, 0.625, 0.757, 0.625, 0.875, 0.6189, 0.875, 0.613, 0.7578, 0.2549, 0.5104, 0.2549, 0.7396, 0.2474, 0.7396, 0.2474, 0.5104, 0.2474, 0.5104, 0.1901, 0.5104, 0.1875, 0.5, 0.25, 0.5, 0.625, 0.875, 0.625, 0.9375, 0.6189, 0.9375, 0.6189, 0.875, 0.625, 0.2514, 0.625, 0.3105, 0.6117, 0.3113, 0.6084, 0.2519, 0.1274, 0.7396, 0.1851, 0.7396, 0.1851, 0.75, 0.1265, 0.75, 0.1901, 0.5104, 0.1901, 0.7396, 0.1851, 0.7396, 0.1851, 0.5104, 0.5983, 0.3255, 0.5983, 0.362, 0.593, 0.3568, 0.593, 0.3307, 0.5983, 0.362, 0.4017, 0.362, 0.4127, 0.3594, 0.5873, 0.3594, 0.4017, 0.362, 0.4017, 0.3255, 0.407, 0.3307, 0.407, 0.3568, 0.5873, 0.3281, 0.4127, 0.3281, 0.4017, 0.3255, 0.5983, 0.3255, 0.593, 0.3307, 0.593, 0.3568, 0.5873, 0.3568, 0.5873, 0.3307, 0.5873, 0.3594, 0.4127, 0.3594, 0.4127, 0.3568, 0.5873, 0.3568, 0.407, 0.3568, 0.407, 0.3307, 0.4127, 0.3307, 0.4127, 0.3568, 0.5873, 0.3307, 0.4127, 0.3307, 0.4127, 0.3281, 0.5873, 0.3281, 0.5873, 0.3594, 0.5873, 0.3594, 0.593, 0.3568, 0.593, 0.3568, 0.5873, 0.3281, 0.5873, 0.3281, 0.593, 0.3307, 0.593, 0.3307, 0.407, 0.3307, 0.4127, 0.3281, 0.4127, 0.3281, 0.407, 0.3568, 0.4127, 0.3594, 0.4127, 0.3594, 0.1274, 0.5104, 0.1851, 0.5104, 0.1851, 0.7396, 0.1274, 0.7396])
me_cube_022.materials.append(None)
me_cube_022.update()
me_cube_001 = bpy.data.meshes.new('Cube.001')
me_cube_001.from_pydata([(-2.0, -6.0, -1.0), (2.0, -6.0, -1.0), (-1.0, -6.0, -2.0), (1.0, -6.0, -2.0), (-2.0, -5.0, -1.0), (-2.0, -5.0, 1.0), (2.0, -5.0, -1.0), (2.0, -5.0, 1.0), (-1.0, -5.0, -2.0), (1.0, -5.0, -2.0), (-2.0, 3.0, -1.0), (2.0, 3.0, 1.0), (-1.0, 3.0, -2.0), (-2.0, 3.0, 1.0), (2.0, 3.0, -1.0), (1.0, 3.0, -2.0), (-2.0, 0.0, -1.0), (2.0, 0.0, 1.0), (-1.0, 0.0, -2.0), (-2.0, -4.768e-07, 1.0), (2.0, -4.768e-07, -1.0), (1.0, -4.768e-07, -2.0), (-2.0, 4.0, -1.0), (2.0, 4.0, 1.0), (-1.0, 4.0, -2.0), (-2.0, 4.0, 1.0), (2.0, 4.0, -1.0), (1.0, 4.0, -2.0), (-2.0, 1.0, 1.0), (2.0, 1.0, -1.0), (1.0, 1.0, -2.0), (-2.0, 1.0, -1.0), (2.0, 1.0, 1.0), (-1.0, 1.0, -2.0), (-2.0, -2.0, -1.0), (2.0, -2.0, 1.0), (-1.0, -2.0, -2.0), (-2.0, -2.0, 1.0), (2.0, -2.0, -1.0), (1.0, -2.0, -2.0), (-2.0, -3.0, -1.0), (2.0, -3.0, 1.0), (-1.0, -3.0, -2.0), (-2.0, -3.0, 1.0), (2.0, -3.0, -1.0), (1.0, -3.0, -2.0), (-3.0, -5.0, -0.5), (-3.0, -6.0, -0.5), (-3.0, -6.0, 0.5), (3.0, -5.0, 0.5), (3.0, -6.0, 0.5), (3.0, -6.0, -0.5), (-3.0, -5.0, 0.5), (3.0, -5.0, -0.5), (-3.0, 4.0, -0.5), (-3.0, 3.0, -0.5), (3.0, 4.0, 0.5), (3.0, 3.0, 0.5), (-3.0, 3.0, 0.5), (3.0, 3.0, -0.5), (-3.0, 1.0, -0.5), (-3.0, 0.0, -0.5), (3.0, 1.0, 0.5), (3.0, 0.0, 0.5), (-3.0, -4.768e-07, 0.5), (3.0, -4.768e-07, -0.5), (-3.0, 4.0, 0.5), (3.0, 4.0, -0.5), (-3.0, 1.0, 0.5), (3.0, 1.0, -0.5), (-3.0, -3.0, 0.5), (-3.0, -2.0, 0.5), (3.0, -3.0, -0.5), (3.0, -2.0, -0.5), (-3.0, -2.0, -0.5), (3.0, -2.0, 0.5), (-3.0, -3.0, -0.5), (3.0, -3.0, 0.5), (-0.3, -5.0, -3.0), (-0.5894, -5.0, -2.821), (-0.5894, -6.0, -2.821), (-0.3, -6.0, -3.0), (0.3, -6.0, -3.0), (0.5894, -6.0, -2.821), (0.5894, -5.0, -2.821), (0.3, -5.0, -3.0), (-0.3, 4.0, -3.0), (-0.5894, 4.0, -2.821), (-0.5894, 3.0, -2.821), (-0.3, 3.0, -3.0), (0.3, 3.0, -3.0), (0.5894, 3.0, -2.821), (-0.3, 1.0, -3.0), (-0.5894, 1.0, -2.821), (-0.5894, 0.0, -2.821), (-0.3, -9.537e-08, -3.0), (0.3, -3.815e-07, -3.0), (0.5894, -4.768e-07, -2.821), (0.5894, 4.0, -2.821), (0.3, 4.0, -3.0), (0.5894, 1.0, -2.821), (0.3, 1.0, -3.0), (0.3, -3.0, -3.0), (0.5894, -3.0, -2.821), (0.5894, -2.0, -2.821), (0.3, -2.0, -3.0), (-0.3, -2.0, -3.0), (-0.5894, -2.0, -2.821), (-0.5894, -3.0, -2.821), (-0.3, -3.0, -3.0), (1.179, -6.0, 1.411), (0.8, -6.0, 1.5), (-0.8, -6.0, 1.5), (-1.179, -6.0, 1.411), (-2.07, -5.0, -1.406), (-1.962, -5.0, -1.745), (-2.07, -6.0, -1.406), (-1.962, -6.0, -1.745), (-1.745, -5.0, -1.962), (-1.406, -5.0, -2.07), (-1.745, -6.0, -1.962), (-1.406, -6.0, -2.07), (1.962, -6.0, -1.745), (2.07, -6.0, -1.406), (1.406, -6.0, -2.07), (1.745, -6.0, -1.962), (-2.07, -3.0, -1.406), (-1.962, -3.0, -1.745), (1.962, -5.0, -1.745), (2.07, -5.0, -1.406), (-1.745, -3.0, -1.962), (-1.406, -3.0, -2.07), (1.406, -5.0, -2.07), (1.745, -5.0, -1.962), (-2.07, 4.0, -1.406), (-1.962, 4.0, -1.745), (-1.962, 3.0, -1.745), (-2.07, 3.0, -1.406), (-1.745, 4.0, -1.962), (-1.406, 4.0, -2.07), (-1.406, 3.0, -2.07), (-1.745, 3.0, -1.962), (2.07, 1.0, -1.406), (1.962, 1.0, -1.745), (1.962, 3.0, -1.745), (2.07, 3.0, -1.406), (1.745, 1.0, -1.962), (1.406, 1.0, -2.07), (1.406, 3.0, -2.07), (1.745, 3.0, -1.962), (-2.07, 1.0, -1.406), (-1.962, 1.0, -1.745), (-1.962, 0.0, -1.745), (-2.07, 0.0, -1.406), (-1.745, 1.0, -1.962), (-1.406, 1.0, -2.07), (-1.406, 0.0, -2.07), (-1.745, 0.0, -1.962), (2.07, -2.0, -1.406), (1.962, -2.0, -1.745), (1.962, -4.768e-07, -1.745), (2.07, -4.768e-07, -1.406), (1.745, -2.0, -1.962), (1.406, -2.0, -2.07), (1.406, -4.768e-07, -2.07), (1.745, -4.768e-07, -1.962), (2.07, 4.0, -1.406), (1.962, 4.0, -1.745), (1.745, 4.0, -1.962), (1.406, 4.0, -2.07), (-1.962, -2.0, -1.745), (-2.07, -2.0, -1.406), (-1.406, -2.0, -2.07), (-1.745, -2.0, -1.962), (2.07, -3.0, -1.406), (1.962, -3.0, -1.745), (1.745, -3.0, -1.962), (1.406, -3.0, -2.07), (-2.07, 4.557, -1.406), (-2.0, 4.851, 1.0), (1.745, 5.093, -1.962), (1.962, 5.153, -1.745), (1.179, 5.4, 1.411), (-0.8, 5.099, 1.5), (2.0, 5.246, -1.0), (-1.406, 4.584, -2.07), (-1.745, 4.543, -1.962), (1.0, 4.971, -2.0), (2.07, 5.21, -1.406), (-1.179, 5.029, 1.411), (-2.0, 4.616, -1.0), (1.406, 5.027, -2.07), (2.0, 5.482, 1.0), (0.8, 5.351, 1.5), (-1.962, 4.534, -1.745), (-1.0, 4.656, -2.0), (5.0, 1.0, 1.0), (5.0, 1.0, -1.0), (2.0, 1.0, 1.0), (2.0, 1.0, -1.0), (5.0, 3.0, 1.0), (5.0, 3.0, -1.0), (2.0, 3.0, 1.0), (2.0, 3.0, -1.0), (6.0, 3.0, 0.5), (6.0, 1.0, 0.5), (6.0, 3.0, -0.5), (6.0, 1.0, -0.5), (5.0, -2.0, 1.0), (5.0, -2.0, -1.0), (2.0, -2.0, 1.0), (2.0, -2.0, -1.0), (5.0, 1.192e-07, 1.0), (5.0, 1.192e-07, -1.0), (2.0, -5.96e-08, 1.0), (2.0, -5.96e-08, -1.0), (6.0, 2.384e-07, 0.5), (6.0, -2.0, 0.5), (6.0, 2.384e-07, -0.5), (6.0, -2.0, -0.5), (5.0, -5.0, 1.0), (5.0, -5.0, -1.0), (2.0, -5.0, 1.0), (2.0, -5.0, -1.0), (5.0, -3.0, 1.0), (5.0, -3.0, -1.0), (2.0, -3.0, 1.0), (2.0, -3.0, -1.0), (6.0, -3.0, 0.5), (6.0, -5.0, 0.5), (6.0, -3.0, -0.5), (6.0, -5.0, -0.5), (-4.0, 6.0, 1.0), (-4.0, 6.0, -1.0), (-2.0, 6.0, 1.0), (-2.0, 6.0, -1.0), (-4.0, 4.0, 1.0), (-4.0, 4.0, -1.0), (-2.0, 4.0, 1.0), (-2.0, 4.0, -1.0), (-5.0, 4.0, 0.5), (-5.0, 6.0, 0.5), (-5.0, 4.0, -0.5), (-5.0, 6.0, -0.5), (-5.0, 3.0, 1.0), (-5.0, 3.0, -1.0), (-2.0, 3.0, 1.0), (-2.0, 3.0, -1.0), (-5.0, 1.0, 1.0), (-5.0, 1.0, -1.0), (-2.0, 1.0, 1.0), (-2.0, 1.0, -1.0), (-6.0, 1.0, 0.5), (-6.0, 3.0, 0.5), (-6.0, 1.0, -0.5), (-6.0, 3.0, -0.5), (-5.0, 0.0, 1.0), (-5.0, 0.0, -1.0), (-2.0, 0.0, 1.0), (-2.0, 0.0, -1.0), (-5.0, -2.0, 1.0), (-5.0, -2.0, -1.0), (-2.0, -2.0, 1.0), (-2.0, -2.0, -1.0), (-6.0, -2.0, 0.5), (-6.0, 0.0, 0.5), (-6.0, -2.0, -0.5), (-6.0, 0.0, -0.5), (-5.0, -3.0, 1.0), (-5.0, -3.0, -1.0), (-2.0, -3.0, 1.0), (-2.0, -3.0, -1.0), (-5.0, -5.0, 1.0), (-5.0, -5.0, -1.0), (-2.0, -5.0, 1.0), (-2.0, -5.0, -1.0), (-6.0, -5.0, 0.5), (-6.0, -3.0, 0.5), (-6.0, -5.0, -0.5), (-6.0, -3.0, -0.5), (-1.0, 6.0, -4.0), (1.0, 6.0, -4.0), (-1.0, 6.0, -2.0), (1.0, 6.0, -2.0), (-1.0, 4.0, -4.0), (1.0, 4.0, -4.0), (-1.0, 4.0, -2.0), (1.0, 4.0, -2.0), (-0.5, 4.0, -5.0), (-0.5, 6.0, -5.0), (0.5, 4.0, -5.0), (0.5, 6.0, -5.0), (-1.0, 3.0, -5.0), (1.0, 3.0, -5.0), (-1.0, 3.0, -2.0), (1.0, 3.0, -2.0), (-1.0, 1.0, -5.0), (1.0, 1.0, -5.0), (-1.0, 1.0, -2.0), (1.0, 1.0, -2.0), (-0.5, 1.0, -6.0), (-0.5, 3.0, -6.0), (0.5, 1.0, -6.0), (0.5, 3.0, -6.0), (-1.0, 0.0, -5.0), (1.0, 0.0, -5.0), (-1.0, 0.0, -2.0), (1.0, 0.0, -2.0), (-1.0, -2.0, -5.0), (1.0, -2.0, -5.0), (-1.0, -2.0, -2.0), (1.0, -2.0, -2.0), (-0.5, -2.0, -6.0), (-0.5, 0.0, -6.0), (0.5, -2.0, -6.0), (0.5, 0.0, -6.0), (-1.0, -3.0, -5.0), (1.0, -3.0, -5.0), (-1.0, -3.0, -2.0), (1.0, -3.0, -2.0), (-1.0, -5.0, -5.0), (1.0, -5.0, -5.0), (-1.0, -5.0, -2.0), (1.0, -5.0, -2.0), (-0.5, -5.0, -6.0), (-0.5, -3.0, -6.0), (0.5, -5.0, -6.0), (0.5, -3.0, -6.0), (0.0, -10.0, -0.7), (0.0, -12.0, -0.2), (0.3536, -10.0, -0.8464), (0.7071, -12.0, -0.4929), (0.5, -10.0, -1.2), (1.0, -12.0, -1.2), (0.3536, -10.0, -1.554), (0.7071, -12.0, -1.907), (0.0, -10.0, -1.7), (0.0, -12.0, -2.2), (-0.3536, -10.0, -1.554), (-0.7071, -12.0, -1.907), (-0.5, -10.0, -1.2), (-1.0, -12.0, -1.2), (-0.3536, -10.0, -0.8464), (-0.7071, -12.0, -0.4929), (0.2828, -10.5, -0.9172), (0.0, -10.5, -0.8), (0.4, -10.5, -1.2), (0.2828, -10.5, -1.483), (0.0, -10.5, -1.6), (-0.2828, -10.5, -1.483), (-0.4, -10.5, -1.2), (-0.2828, -10.5, -0.9172), (-1.5, -10.0, 0.6), (-1.5, -12.0, 1.1), (-1.146, -10.0, 0.4536), (-0.7929, -12.0, 0.8071), (-1.0, -10.0, 0.1), (-0.5, -12.0, 0.1), (-1.146, -10.0, -0.2536), (-0.7929, -12.0, -0.6071), (-1.5, -10.0, -0.4), (-1.5, -12.0, -0.9), (-1.854, -10.0, -0.2536), (-2.207, -12.0, -0.6071), (-2.0, -10.0, 0.1), (-2.5, -12.0, 0.1), (-1.854, -10.0, 0.4536), (-2.207, -12.0, 0.8071), (-1.217, -10.5, 0.3828), (-1.5, -10.5, 0.5), (-1.1, -10.5, 0.1), (-1.217, -10.5, -0.1828), (-1.5, -10.5, -0.3), (-1.783, -10.5, -0.1828), (-1.9, -10.5, 0.1), (-1.783, -10.5, 0.3828), (1.5, -10.0, 0.6), (1.5, -12.0, 1.1), (1.854, -10.0, 0.4536), (2.207, -12.0, 0.8071), (2.0, -10.0, 0.1), (2.5, -12.0, 0.1), (1.854, -10.0, -0.2536), (2.207, -12.0, -0.6071), (1.5, -10.0, -0.4), (1.5, -12.0, -0.9), (1.146, -10.0, -0.2536), (0.7929, -12.0, -0.6071), (1.0, -10.0, 0.1), (0.5, -12.0, 0.1), (1.146, -10.0, 0.4536), (0.7929, -12.0, 0.8071), (1.783, -10.5, 0.3828), (1.5, -10.5, 0.5), (1.9, -10.5, 0.1), (1.783, -10.5, -0.1828), (1.5, -10.5, -0.3), (1.217, -10.5, -0.1828), (1.1, -10.5, 0.1), (1.217, -10.5, 0.3828), (-0.5743, -10.78, -4.5), (-0.9047, -10.78, -4.312), (-0.8981, -11.0, -4.754), (-0.9037, -10.78, 1.5), (-0.9441, -11.0, 1.709), (-0.7814, -6.219, -5.0), (-1.116, -6.219, -4.815), (-0.8765, -6.0, -4.781), (-1.272, -6.0, 1.781), (-1.0, -6.219, 2.0), (0.9047, -10.78, -4.312), (0.5743, -10.78, -4.5), (0.8981, -11.0, -4.754), (0.9037, -10.78, 1.5), (0.9441, -11.0, 1.709), (0.7814, -6.219, -5.0), (0.8765, -6.0, -4.781), (1.116, -6.219, -4.815), (1.272, -6.0, 1.781), (1.0, -6.219, 2.0), (-2.888, -10.78, -0.9807), (-3.0, -10.78, -0.5743), (-3.207, -11.0, -0.8787), (-3.384, -6.219, -1.185), (-3.5, -6.219, -0.7814), (-3.24, -6.0, -1.0), (3.24, -6.0, -1.0), (3.5, -6.219, -0.7814), (3.384, -6.219, -1.185), (2.888, -10.78, -0.9807), (3.207, -11.0, -0.8787), (3.0, -10.78, -0.5743), (-2.797, -10.78, 0.7427), (-3.209, -11.0, 0.8028), (-3.0, -10.78, 0.4429), (-3.5, -6.219, 0.7814), (-3.297, -6.219, 1.081), (-3.238, -6.0, 1.0), (3.238, -6.0, 1.0), (3.297, -6.219, 1.081), (3.5, -6.219, 0.7814), (3.0, -10.78, 0.4429), (3.209, -11.0, 0.8028), (2.797, -10.78, 0.7427), (-3.297, -10.78, 1.081), (-3.5, -10.78, 0.7814), (-3.29, -11.0, 0.8581), (-0.9595, -11.0, 1.79), (-1.0, -10.78, 2.0), (3.384, -10.78, -1.185), (3.5, -10.78, -0.7814), (3.292, -11.0, -0.9138), (0.7814, -10.78, -5.0), (1.116, -10.78, -4.815), (0.8962, -11.0, -4.75), (-1.116, -10.78, -4.815), (-0.7814, -10.78, -5.0), (-0.8962, -11.0, -4.75), (0.9595, -11.0, 1.79), (1.0, -10.78, 2.0), (-3.292, -11.0, -0.9138), (-3.5, -10.78, -0.7814), (-3.384, -10.78, -1.185), (3.5, -10.78, 0.7814), (3.297, -10.78, 1.081), (3.29, -11.0, 0.8581), (-0.5743, -10.22, -4.5), (-0.6686, -10.0, -4.281), (-0.9047, -10.22, -4.312), (-0.8616, -10.0, 1.281), (-0.9037, -10.22, 1.5), (0.9047, -10.22, -4.312), (0.6686, -10.0, -4.281), (0.5743, -10.22, -4.5), (0.8616, -10.0, 1.281), (0.9037, -10.22, 1.5), (-2.888, -10.22, -0.9807), (-2.781, -10.0, -0.7328), (-3.0, -10.22, -0.5743), (2.888, -10.22, -0.9807), (3.0, -10.22, -0.5743), (2.781, -10.0, -0.7328), (-2.797, -10.22, 0.7427), (-3.0, -10.22, 0.4429), (-2.781, -10.0, 0.5135), (3.0, -10.22, 0.4429), (2.797, -10.22, 0.7427), (2.781, -10.0, 0.5135), (-1.0, -9.0, 2.0), (-1.0, -9.0, 3.0), (-0.5, -6.0, 2.0), (-0.5, -6.0, 3.0), (1.0, -9.0, 2.0), (1.0, -9.0, 3.0), (0.5, -6.0, 2.0), (0.5, -6.0, 3.0), (-1.0, -7.0, 2.0), (-1.0, -7.0, 3.0), (1.0, -7.0, 2.0), (1.0, -7.0, 3.0), (0.0, -5.8, 2.0), (0.0, -5.8, 3.0), (-1.0, -6.8, 2.75), (-0.5, -5.8, 2.75), (-0.5, -5.8, 2.25), (4.415e-10, -5.6, 2.25), (4.415e-10, -5.6, 2.75), (0.5, -5.8, 2.75), (0.5, -5.8, 2.25), (1.0, -6.8, 2.25), (-1.0, -6.8, 2.25), (1.0, -6.8, 2.75), (-0.5, -10.5, 2.0), (-0.5, -9.5, 3.0), (0.5, -9.5, 3.0), (0.5, -10.5, 2.0), (-1.1, -9.0, 2.5), (1.1, -9.0, 2.5), (1.1, -7.0, 2.5), (-1.1, -7.0, 2.5), (-0.55, -10.0, 2.5), (0.55, -10.0, 2.5), (-0.9, -6.9, 2.75), (-0.45, -5.9, 2.75), (1.69e-09, -5.7, 2.25), (-0.45, -5.9, 2.25), (2.084e-09, -5.7, 2.75), (0.45, -5.9, 2.75), (0.9, -6.9, 2.25), (0.45, -5.9, 2.25), (-0.9, -6.9, 2.25), (0.9, -6.9, 2.75), (0.99, -7.1, 2.5), (-0.99, -7.1, 2.5), (0.0, -10.0, -2.8), (0.0, -12.0, -2.3), (0.3536, -10.0, -2.946), (0.7071, -12.0, -2.593), (0.5, -10.0, -3.3), (1.0, -12.0, -3.3), (0.3536, -10.0, -3.654), (0.7071, -12.0, -4.007), (0.0, -10.0, -3.8), (0.0, -12.0, -4.3), (-0.3536, -10.0, -3.654), (-0.7071, -12.0, -4.007), (-0.5, -10.0, -3.3), (-1.0, -12.0, -3.3), (-0.3536, -10.0, -2.946), (-0.7071, -12.0, -2.593), (0.2828, -10.5, -3.017), (0.0, -10.5, -2.9), (0.4, -10.5, -3.3), (0.2828, -10.5, -3.583), (0.0, -10.5, -3.7), (-0.2828, -10.5, -3.583), (-0.4, -10.5, -3.3), (-0.2828, -10.5, -3.017), (0.0, -7.4, 3.0), (0.0, -7.625, 3.2), (0.1732, -8.5, 3.0), (0.0866, -7.775, 3.2), (-0.1732, -8.5, 3.0), (-0.0866, -7.775, 3.2), (0.0, -8.0, 6.0)], [], [(9, 3, 83, 84), (6, 7, 49, 53), (31, 16, 61, 60), (42, 45, 9, 8), (44, 41, 7, 6), (39, 45, 103, 104), (41, 44, 72, 77), (31, 28, 13, 10), (24, 12, 140, 139), (34, 37, 19, 16), (50, 110, 111, 112, 113, 48, 47, 0, 2, 80, 81, 82, 83, 3, 1, 51), (40, 43, 70, 76), (27, 15, 91, 98), (22, 25, 179, 190), (12, 15, 30, 33), (14, 11, 32, 29), (20, 17, 35, 38), (18, 21, 39, 36), (20, 29, 69, 65), (4, 0, 47, 46), (4, 5, 43, 40), (11, 14, 59, 57), (53, 49, 50, 51), (8, 9, 84, 85, 78, 79), (47, 48, 52, 46), (67, 56, 57, 59), (24, 27, 98, 99, 86, 87), (69, 62, 63, 65), (33, 30, 100, 101, 92, 93), (55, 58, 66, 54), (61, 64, 68, 60), (76, 70, 71, 74), (73, 75, 77, 72), (45, 42, 108, 109, 102, 103), (36, 39, 104, 105, 106, 107), (5, 4, 46, 52), (92, 101, 96, 95), (21, 18, 94, 95, 96, 97), (29, 32, 62, 69), (28, 31, 60, 68), (16, 19, 64, 61), (17, 20, 65, 63), (78, 85, 82, 81), (30, 21, 97, 100), (12, 24, 87, 88), (44, 38, 73, 72), (106, 105, 102, 109), (37, 34, 74, 71), (14, 26, 67, 59), (22, 10, 55, 54), (18, 33, 93, 94), (38, 35, 75, 73), (86, 99, 90, 89), (25, 22, 54, 66), (34, 40, 76, 74), (42, 36, 107, 108), (1, 6, 53, 51), (15, 12, 88, 89, 90, 91), (112, 111, 193, 183), (10, 13, 58, 55), (26, 23, 56, 67), (113, 189, 179, 25, 66, 58, 13, 28, 68, 64, 19, 37, 71, 70, 43, 5, 52, 48), (0, 4, 114, 116), (4, 40, 126, 114), (27, 187, 191, 169), (14, 29, 142, 145), (44, 6, 129, 174), (9, 45, 177, 132), (33, 18, 156, 155), (36, 42, 131, 172), (20, 38, 158, 161), (39, 21, 164, 163), (22, 190, 178, 134), (10, 22, 134, 137), (136, 135, 194, 186, 138, 141, 154, 157, 173, 130, 118, 120, 117, 115, 127, 170, 152, 151), (29, 20, 161, 142), (21, 30, 147, 164), (42, 8, 119, 131), (31, 10, 137, 150), (8, 2, 121, 119), (1, 3, 124, 125, 122, 123), (12, 33, 155, 140), (34, 16, 153, 171), (30, 15, 148, 147), (18, 36, 172, 156), (6, 1, 123, 129), (16, 31, 150, 153), (2, 0, 116, 117, 120, 121), (38, 44, 174, 158), (3, 9, 132, 124), (45, 39, 163, 177), (26, 14, 145, 166), (40, 34, 171, 126), (15, 27, 169, 148), (78, 81, 80, 79), (82, 85, 84, 83), (86, 89, 88, 87), (92, 95, 94, 93), (90, 99, 98, 91), (96, 101, 100, 97), (102, 105, 104, 103), (106, 109, 108, 107), (112, 183, 189, 113), (115, 117, 116, 114), (119, 121, 120, 118), (127, 115, 114, 126), (122, 128, 129, 123), (131, 119, 118, 130), (124, 132, 133, 125), (135, 136, 137, 134), (139, 140, 141, 138), (143, 144, 145, 142), (147, 148, 149, 146), (151, 152, 153, 150), (155, 156, 157, 154), (159, 160, 161, 158), (163, 164, 165, 162), (167, 181, 188, 166), (169, 191, 180, 168), (144, 167, 166, 145), (148, 169, 168, 149), (160, 143, 142, 161), (164, 147, 146, 165), (136, 151, 150, 137), (140, 155, 154, 141), (152, 170, 171, 153), (156, 172, 173, 157), (175, 159, 158, 174), (177, 163, 162, 176), (170, 127, 126, 171), (172, 131, 130, 173), (128, 175, 174, 129), (132, 177, 176, 133), (2, 8, 79, 80), (188, 184, 26, 166), (184, 192, 23, 26), (178, 194, 135, 134), (182, 193, 111, 110), (192, 182, 110, 50, 49, 7, 41, 77, 75, 35, 17, 63, 62, 32, 11, 57, 56, 23), (185, 195, 24, 139), (186, 185, 139, 138), (195, 187, 27, 24), (180, 181, 167, 144, 143, 160, 159, 175, 128, 122, 125, 133, 176, 162, 165, 146, 149, 168), (181, 180, 191, 187, 195, 185, 186, 194, 178, 190, 179, 189, 183, 193, 182, 192, 184, 188), (196, 200, 202, 198), (203, 202, 200, 204, 206, 201), (200, 196, 205, 204), (201, 197, 199, 203), (206, 207, 197, 201), (203, 199, 198, 202), (198, 199, 197, 207, 205, 196), (204, 205, 207, 206), (208, 212, 214, 210), (215, 214, 212, 216, 218, 213), (212, 208, 217, 216), (213, 209, 211, 215), (218, 219, 209, 213), (215, 211, 210, 214), (210, 211, 209, 219, 217, 208), (216, 217, 219, 218), (220, 224, 226, 222), (227, 226, 224, 228, 230, 225), (224, 220, 229, 228), (225, 221, 223, 227), (230, 231, 221, 225), (227, 223, 222, 226), (222, 223, 221, 231, 229, 220), (228, 229, 231, 230), (232, 236, 238, 234), (239, 238, 236, 240, 242, 237), (236, 232, 241, 240), (237, 233, 235, 239), (242, 243, 233, 237), (239, 235, 234, 238), (234, 235, 233, 243, 241, 232), (240, 241, 243, 242), (244, 248, 250, 246), (251, 250, 248, 252, 254, 249), (248, 244, 253, 252), (249, 245, 247, 251), (254, 255, 245, 249), (251, 247, 246, 250), (246, 247, 245, 255, 253, 244), (252, 253, 255, 254), (256, 260, 262, 258), (263, 262, 260, 264, 266, 261), (260, 256, 265, 264), (261, 257, 259, 263), (266, 267, 257, 261), (263, 259, 258, 262), (258, 259, 257, 267, 265, 256), (264, 265, 267, 266), (268, 272, 274, 270), (275, 274, 272, 276, 278, 273), (272, 268, 277, 276), (273, 269, 271, 275), (278, 279, 269, 273), (275, 271, 270, 274), (270, 271, 269, 279, 277, 268), (276, 277, 279, 278), (280, 284, 286, 282), (287, 286, 284, 288, 290, 285), (284, 280, 289, 288), (285, 281, 283, 287), (290, 291, 281, 285), (287, 283, 282, 286), (282, 283, 281, 291, 289, 280), (288, 289, 291, 290), (292, 296, 298, 294), (299, 298, 296, 300, 302, 297), (296, 292, 301, 300), (297, 293, 295, 299), (302, 303, 293, 297), (299, 295, 294, 298), (294, 295, 293, 303, 301, 292), (300, 301, 303, 302), (304, 308, 310, 306), (311, 310, 308, 312, 314, 309), (308, 304, 313, 312), (309, 305, 307, 311), (314, 315, 305, 309), (311, 307, 306, 310), (306, 307, 305, 315, 313, 304), (312, 313, 315, 314), (316, 320, 322, 318), (323, 322, 320, 324, 326, 321), (320, 316, 325, 324), (321, 317, 319, 323), (326, 327, 317, 321), (323, 319, 318, 322), (318, 319, 317, 327, 325, 316), (324, 325, 327, 326), (328, 329, 331, 330), (330, 331, 333, 332), (332, 333, 335, 334), (334, 335, 337, 336), (336, 337, 339, 338), (338, 339, 341, 340), (335, 333, 346, 347), (340, 341, 343, 342), (342, 343, 329, 328), (328, 330, 332, 334, 336, 338, 340, 342), (344, 345, 351, 350, 349, 348, 347, 346), (341, 339, 349, 350), (337, 335, 347, 348), (343, 341, 350, 351), (333, 331, 344, 346), (339, 337, 348, 349), (329, 343, 351, 345), (331, 329, 345, 344), (352, 353, 355, 354), (354, 355, 357, 356), (356, 357, 359, 358), (358, 359, 361, 360), (360, 361, 363, 362), (362, 363, 365, 364), (359, 357, 370, 371), (364, 365, 367, 366), (366, 367, 353, 352), (352, 354, 356, 358, 360, 362, 364, 366), (368, 369, 375, 374, 373, 372, 371, 370), (365, 363, 373, 374), (361, 359, 371, 372), (367, 365, 374, 375), (357, 355, 368, 370), (363, 361, 372, 373), (353, 367, 375, 369), (355, 353, 369, 368), (376, 377, 379, 378), (378, 379, 381, 380), (380, 381, 383, 382), (382, 383, 385, 384), (384, 385, 387, 386), (386, 387, 389, 388), (383, 381, 394, 395), (388, 389, 391, 390), (390, 391, 377, 376), (376, 378, 380, 382, 384, 386, 388, 390), (392, 393, 399, 398, 397, 396, 395, 394), (389, 387, 397, 398), (385, 383, 395, 396), (391, 389, 398, 399), (381, 379, 392, 394), (387, 385, 396, 397), (377, 391, 399, 393), (379, 377, 393, 392), (410, 429, 479, 471), (444, 448, 409, 436), (434, 421, 478, 483), (437, 408, 418, 438), (439, 419, 459, 464), (419, 409, 448, 459), (407, 425, 426, 416), (484, 477, 467, 472, 481, 487, 474, 469), (442, 430, 451, 465), (427, 440, 463, 450), (425, 437, 438, 426), (413, 403, 470, 475), (443, 413, 475, 486), (420, 401, 468, 476), (433, 404, 447, 446), (412, 402, 457, 454), (431, 441, 485, 480), (461, 445, 435, 424), (417, 428, 449, 453), (405, 415, 452, 456), (430, 412, 454, 451), (422, 433, 446, 460), (403, 432, 482, 470), (402, 422, 460, 457), (404, 414, 458, 447), (414, 442, 465, 458), (455, 462, 423, 406), (400, 401, 402), (405, 406, 407), (410, 411, 412), (415, 416, 417), (420, 421, 422), (423, 424, 425), (426, 427, 428), (429, 430, 431), (432, 433, 434), (435, 436, 437), (438, 439, 440), (441, 442, 443), (444, 445, 446), (449, 450, 451), (452, 453, 454), (455, 456, 457), (460, 461, 462), (463, 464, 465), (466, 467, 468), (471, 472, 473), (476, 477, 478), (479, 480, 481), (482, 483, 484), (485, 486, 487), (405, 456, 455, 406), (446, 447, 448, 444), (425, 407, 406, 423), (415, 405, 407, 416), (409, 419, 418, 408), (428, 417, 416, 426), (452, 415, 417, 453), (451, 454, 453, 449), (456, 452, 454, 457), (459, 448, 447, 458), (457, 460, 462, 455), (437, 425, 424, 435), (440, 427, 426, 438), (465, 451, 450, 463), (427, 450, 449, 428), (461, 424, 423, 462), (460, 446, 445, 461), (408, 437, 436, 409), (419, 439, 438, 418), (458, 465, 464, 459), (439, 464, 463, 440), (444, 436, 435, 445), (432, 403, 404, 433), (429, 410, 412, 430), (402, 412, 411, 400), (414, 404, 403, 413), (401, 420, 422, 402), (441, 431, 430, 442), (421, 434, 433, 422), (413, 443, 442, 414), (484, 469, 470, 482), (481, 472, 471, 479), (466, 473, 472, 467), (475, 470, 469, 474), (467, 477, 476, 468), (487, 481, 480, 485), (477, 484, 483, 478), (474, 487, 486, 475), (443, 486, 485, 441), (479, 429, 431, 480), (473, 411, 410, 471), (420, 476, 478, 421), (482, 432, 434, 483), (400, 466, 468, 401), (400, 411, 473, 466), (500, 505, 508, 494), (518, 517, 492, 498), (489, 497, 519, 516), (493, 499, 495, 501, 491, 497, 489, 513, 514), (490, 496, 510, 504), (502, 503, 523, 522), (501, 506, 503, 491), (509, 508, 529, 528), (494, 508, 509, 498), (500, 490, 504, 505), (491, 503, 502, 497), (493, 521, 517), (488, 520, 516), (514, 513, 520, 512, 515, 521), (489, 520, 513), (492, 521, 515), (519, 510, 496), (518, 511, 499), (516, 519, 496, 488), (490, 500, 494, 498, 492, 515, 512, 488, 496), (499, 493, 517, 518), (495, 499, 511, 507), (519, 502, 522, 533), (518, 498, 509), (519, 497, 502), (493, 514, 521), (488, 512, 520), (489, 516, 520), (492, 517, 521), (508, 505, 524, 529), (501, 495, 507, 506), (533, 522, 523, 525, 530), (529, 524, 526, 527), (524, 525, 523, 526), (528, 529, 527, 531, 532), (503, 506, 526, 523), (504, 510, 530, 525), (505, 504, 525, 524), (510, 519, 533, 530), (507, 511, 531, 527), (506, 507, 527, 526), (518, 509, 528, 532), (511, 518, 532, 531), (534, 535, 537, 536), (536, 537, 539, 538), (538, 539, 541, 540), (540, 541, 543, 542), (542, 543, 545, 544), (544, 545, 547, 546), (541, 539, 552, 553), (546, 547, 549, 548), (548, 549, 535, 534), (534, 536, 538, 540, 542, 544, 546, 548), (550, 551, 557, 556, 555, 554, 553, 552), (547, 545, 555, 556), (543, 541, 553, 554), (549, 547, 556, 557), (539, 537, 550, 552), (545, 543, 554, 555), (535, 549, 557, 551), (537, 535, 551, 550), (558, 561, 560), (561, 562, 560), (559, 563, 564), (563, 558, 562), (558, 560, 562), (558, 559, 561), (561, 563, 562), (563, 559, 558), (563, 561, 564), (561, 559, 564)])
me_cube_001.polygons.foreach_set('use_smooth', [0, 0, 0, 0, 0, 0, 0, 0, 0, 0, 0, 0, 0, 0, 0, 0, 0, 0, 0, 0, 0, 0, 0, 0, 0, 0, 0, 0, 0, 0, 0, 0, 0, 0, 0, 0, 0, 0, 0, 0, 0, 0, 0, 0, 0, 0, 0, 0, 0, 0, 0, 0, 0, 0, 0, 0, 0, 0, 0, 0, 0, 0, 0, 0, 0, 0, 0, 0, 0, 0, 0, 0, 0, 0, 0, 0, 0, 0, 0, 0, 0, 0, 0, 0, 0, 0, 0, 0, 0, 0, 0, 0, 0, 0, 0, 0, 0, 0, 0, 0, 0, 0, 0, 0, 0, 0, 0, 0, 0, 0, 0, 0, 0, 0, 0, 0, 0, 0, 0, 0, 0, 0, 0, 0, 0, 0, 0, 0, 0, 0, 0, 0, 0, 0, 0, 0, 0, 0, 0, 0, 0, 0, 0, 0, 0, 0, 0, 0, 0, 0, 0, 0, 0, 0, 0, 0, 0, 0, 0, 0, 0, 0, 0, 0, 0, 0, 0, 0, 0, 0, 0, 0, 0, 0, 0, 0, 0, 0, 0, 0, 0, 0, 0, 0, 0, 0, 0, 0, 0, 0, 0, 0, 0, 0, 0, 0, 0, 0, 0, 0, 0, 0, 0, 0, 0, 0, 0, 0, 0, 0, 0, 0, 0, 0, 0, 0, 0, 0, 0, 0, 0, 0, 0, 0, 0, 0, 0, 0, 0, 0, 0, 0, 0, 0, 0, 0, 0, 0, 0, 0, 0, 0, 0, 0, 0, 0, 0, 0, 0, 0, 0, 0, 0, 0, 0, 0, 0, 0, 0, 0, 0, 0, 0, 0, 0, 0, 0, 0, 0, 0, 0, 0, 0, 0, 0, 0, 0, 0, 0, 0, 0, 0, 0, 0, 0, 0, 0, 0, 0, 0, 0, 0, 0, 0, 0, 0, 0, 0, 0, 0, 0, 0, 0, 0, 0, 0, 0, 0, 0, 0, 0, 0, 0, 0, 0, 0, 0, 0, 0, 0, 0, 0, 0, 0, 0, 0, 0, 0, 0, 0, 0, 0, 0, 0, 0, 0, 0, 0, 0, 0, 0, 0, 0, 0, 0, 0, 0, 0, 0, 0, 0, 0, 0, 0, 0, 0, 0, 0, 0, 0, 0, 0, 0, 0, 0, 0, 0, 0, 0, 0, 0, 0, 0, 0, 0, 0, 0, 0, 0, 0, 0, 0, 0, 0, 0, 0, 0, 0, 0, 0, 0, 0, 0, 0, 0, 0, 0, 0, 0, 0, 0, 0, 0, 0, 0, 0, 0, 0, 0, 0, 0, 0, 0, 1, 1, 1, 1, 0, 0, 0, 0, 0, 0, 0, 0, 0, 0, 0, 0, 0, 0, 0, 0, 0, 0, 0, 0, 0, 0, 0, 0, 0, 0, 0, 0, 0, 0, 0, 0, 0, 0, 0, 0])
_uv = me_cube_001.uv_layers.new(name='UVMap')
_uv.uv.foreach_set('vector', [0.375, 0.7375, 0.375, 0.75, 0.375, 0.75, 0.375, 0.7375, 0.375, 0.7375, 0.625, 0.7375, 0.625, 0.7375, 0.375, 0.7375, 0.375, 0.05703, 0.375, 0.04219, 0.375, 0.04219, 0.375, 0.05703, 0.125, 0.7301, 0.375, 0.7301, 0.375, 0.7375, 0.125, 0.7375, 0.375, 0.7301, 0.625, 0.7301, 0.625, 0.7375, 0.375, 0.7375, 0.375, 0.7227, 0.375, 0.7301, 0.375, 0.7301, 0.375, 0.7227, 0.625, 0.7301, 0.375, 0.7301, 0.375, 0.7301, 0.625, 0.7301, 0.375, 0.05703, 0.625, 0.05703, 0.625, 0.07187, 0.375, 0.07188, 0.375, 0.08672, 0.375, 0.07187, 0.375, 0.07187, 0.375, 0.08672, 0.375, 0.02734, 0.625, 0.02734, 0.625, 0.04219, 0.375, 0.04219, 0.625, 0.75, 0.625, 0.75, 0.625, 0.775, 0.625, 0.975, 0.625, 1.0, 0.625, 1.0, 0.375, 1.0, 0.375, 1.0, 0.375, 1.0, 0.375, 1.0, 0.375, 0.95, 0.375, 0.8, 0.375, 0.75, 0.375, 0.75, 0.375, 0.75, 0.375, 0.75, 0.375, 0.01992, 0.625, 0.01992, 0.625, 0.01992, 0.375, 0.01992, 0.375, 0.6633, 0.375, 0.6781, 0.375, 0.6781, 0.375, 0.6633, 0.375, 0.08672, 0.625, 0.08672, 0.625, 0.09303, 0.375, 0.09129, 0.125, 0.6781, 0.375, 0.6781, 0.375, 0.693, 0.125, 0.693, 0.375, 0.6781, 0.625, 0.6781, 0.625, 0.693, 0.375, 0.693, 0.375, 0.7078, 0.625, 0.7078, 0.625, 0.7227, 0.375, 0.7227, 0.125, 0.7078, 0.375, 0.7078, 0.375, 0.7227, 0.125, 0.7227, 0.375, 0.7078, 0.375, 0.693, 0.375, 0.693, 0.375, 0.7078, 0.375, 0.0125, 0.375, 0.0, 0.375, 0.0, 0.375, 0.0125, 0.375, 0.0125, 0.625, 0.0125, 0.625, 0.01992, 0.375, 0.01992, 0.625, 0.6781, 0.375, 0.6781, 0.375, 0.6781, 0.625, 0.6781, 0.375, 0.7375, 0.625, 0.7375, 0.625, 0.75, 0.375, 0.75, 0.125, 0.7375, 0.375, 0.7375, 0.375, 0.7375, 0.325, 0.7375, 0.175, 0.7375, 0.125, 0.7375, 0.375, 0.0, 0.625, 0.0, 0.625, 0.0125, 0.375, 0.0125, 0.375, 0.6633, 0.625, 0.6633, 0.625, 0.6781, 0.375, 0.6781, 0.125, 0.6633, 0.375, 0.6633, 0.375, 0.6633, 0.325, 0.6633, 0.175, 0.6633, 0.125, 0.6633, 0.375, 0.693, 0.625, 0.693, 0.625, 0.7078, 0.375, 0.7078, 0.125, 0.693, 0.375, 0.693, 0.375, 0.693, 0.325, 0.693, 0.175, 0.693, 0.125, 0.693, 0.375, 0.07188, 0.625, 0.07187, 0.625, 0.08672, 0.375, 0.08672, 0.375, 0.04219, 0.625, 0.04219, 0.625, 0.05703, 0.375, 0.05703, 0.375, 0.01992, 0.625, 0.01992, 0.625, 0.02734, 0.375, 0.02734, 0.375, 0.7227, 0.625, 0.7227, 0.625, 0.7301, 0.375, 0.7301, 0.375, 0.7301, 0.125, 0.7301, 0.125, 0.7301, 0.175, 0.7301, 0.325, 0.7301, 0.375, 0.7301, 0.125, 0.7227, 0.375, 0.7227, 0.375, 0.7227, 0.325, 0.7227, 0.175, 0.7227, 0.125, 0.7227, 0.625, 0.0125, 0.375, 0.0125, 0.375, 0.0125, 0.625, 0.0125, 0.175, 0.693, 0.325, 0.693, 0.325, 0.7078, 0.175, 0.7078, 0.375, 0.7078, 0.125, 0.7078, 0.125, 0.7078, 0.175, 0.7078, 0.325, 0.7078, 0.375, 0.7078, 0.375, 0.693, 0.625, 0.693, 0.625, 0.693, 0.375, 0.693, 0.625, 0.05703, 0.375, 0.05703, 0.375, 0.05703, 0.625, 0.05703, 0.375, 0.04219, 0.625, 0.04219, 0.625, 0.04219, 0.375, 0.04219, 0.625, 0.7078, 0.375, 0.7078, 0.375, 0.7078, 0.625, 0.7078, 0.175, 0.7375, 0.325, 0.7375, 0.325, 0.75, 0.175, 0.75, 0.375, 0.693, 0.375, 0.7078, 0.375, 0.7078, 0.375, 0.693, 0.375, 0.07187, 0.375, 0.08672, 0.375, 0.08672, 0.375, 0.07187, 0.375, 0.7301, 0.375, 0.7227, 0.375, 0.7227, 0.375, 0.7301, 0.175, 0.7227, 0.325, 0.7227, 0.325, 0.7301, 0.175, 0.7301, 0.625, 0.02734, 0.375, 0.02734, 0.375, 0.02734, 0.625, 0.02734, 0.375, 0.6781, 0.375, 0.6633, 0.375, 0.6633, 0.375, 0.6781, 0.375, 0.08672, 0.375, 0.07188, 0.375, 0.07188, 0.375, 0.08672, 0.375, 0.04219, 0.375, 0.05703, 0.375, 0.05703, 0.375, 0.04219, 0.375, 0.7227, 0.625, 0.7227, 0.625, 0.7227, 0.375, 0.7227, 0.175, 0.6633, 0.325, 0.6633, 0.325, 0.6781, 0.175, 0.6781, 0.625, 0.08672, 0.375, 0.08672, 0.375, 0.08672, 0.625, 0.08672, 0.375, 0.02734, 0.375, 0.01992, 0.375, 0.01992, 0.375, 0.02734, 0.375, 0.01992, 0.375, 0.02734, 0.375, 0.02734, 0.375, 0.01992, 0.375, 0.75, 0.375, 0.7375, 0.375, 0.7375, 0.375, 0.75, 0.375, 0.6781, 0.125, 0.6781, 0.125, 0.6781, 0.175, 0.6781, 0.325, 0.6781, 0.375, 0.6781, 0.85, 0.75, 0.65, 0.75, 0.65, 0.6006, 0.85, 0.604, 0.375, 0.07188, 0.625, 0.07187, 0.625, 0.07187, 0.375, 0.07188, 0.375, 0.6633, 0.625, 0.6633, 0.625, 0.6633, 0.375, 0.6633, 0.875, 0.75, 0.875, 0.6049, 0.7686, 0.4243, 0.875, 0.6633, 0.875, 0.6633, 0.875, 0.6781, 0.625, 0.07187, 0.875, 0.693, 0.875, 0.693, 0.875, 0.7078, 0.625, 0.04219, 0.875, 0.7227, 0.875, 0.7227, 0.875, 0.7301, 0.625, 0.01992, 0.875, 0.7375, 0.875, 0.7375, 0.875, 0.75, 0.375, 0.0, 0.375, 0.0125, 0.375, 0.0125, 0.375, 0.0, 0.375, 0.0125, 0.375, 0.01992, 0.375, 0.01992, 0.375, 0.0125, 0.375, 0.6633, 0.375, 0.6561, 0.375, 0.6557, 0.375, 0.6633, 0.375, 0.6781, 0.375, 0.693, 0.375, 0.693, 0.375, 0.6781, 0.375, 0.7301, 0.375, 0.7375, 0.375, 0.7375, 0.375, 0.7301, 0.375, 0.7375, 0.375, 0.7301, 0.375, 0.7301, 0.375, 0.7375, 0.375, 0.05703, 0.375, 0.04219, 0.375, 0.04219, 0.375, 0.05703, 0.375, 0.02734, 0.375, 0.01992, 0.375, 0.01992, 0.375, 0.02734, 0.375, 0.7078, 0.375, 0.7227, 0.375, 0.7227, 0.375, 0.7078, 0.375, 0.7227, 0.375, 0.7078, 0.375, 0.7078, 0.375, 0.7227, 0.375, 0.08672, 0.375, 0.09129, 0.375, 0.09085, 0.375, 0.08672, 0.375, 0.07188, 0.375, 0.08672, 0.375, 0.08672, 0.375, 0.07188, 0.375, 0.0728, 0.375, 0.08592, 0.375, 0.09037, 0.375, 0.09044, 0.375, 0.08592, 0.375, 0.0728, 0.375, 0.05623, 0.375, 0.04314, 0.375, 0.02746, 0.375, 0.02044, 0.375, 0.01134, 0.375, 0.0, 0.375, 0.0, 0.375, 0.01134, 0.375, 0.02044, 0.375, 0.02746, 0.375, 0.04314, 0.375, 0.05623, 0.375, 0.693, 0.375, 0.7078, 0.375, 0.7078, 0.375, 0.693, 0.375, 0.7078, 0.375, 0.693, 0.375, 0.693, 0.375, 0.7078, 0.125, 0.7301, 0.125, 0.7375, 0.125, 0.7375, 0.125, 0.7301, 0.375, 0.05703, 0.375, 0.07188, 0.375, 0.07188, 0.375, 0.05703, 0.375, 0.0125, 0.375, 0.0, 0.375, 0.0, 0.375, 0.0125, 0.375, 0.75, 0.375, 0.75, 0.375, 0.75, 0.375, 0.75, 0.375, 0.75, 0.375, 0.75, 0.125, 0.6781, 0.125, 0.693, 0.125, 0.693, 0.125, 0.6781, 0.375, 0.02734, 0.375, 0.04219, 0.375, 0.04219, 0.375, 0.02734, 0.375, 0.693, 0.375, 0.6781, 0.375, 0.6781, 0.375, 0.693, 0.125, 0.7078, 0.125, 0.7227, 0.125, 0.7227, 0.125, 0.7078, 0.375, 0.7375, 0.375, 0.75, 0.375, 0.75, 0.375, 0.7375, 0.375, 0.04219, 0.375, 0.05703, 0.375, 0.05703, 0.375, 0.04219, 0.375, 1.0, 0.375, 1.0, 0.375, 1.0, 0.375, 1.0, 0.375, 1.0, 0.375, 1.0, 0.375, 0.7227, 0.375, 0.7301, 0.375, 0.7301, 0.375, 0.7227, 0.375, 0.75, 0.375, 0.7375, 0.375, 0.7375, 0.375, 0.75, 0.375, 0.7301, 0.375, 0.7227, 0.375, 0.7227, 0.375, 0.7301, 0.375, 0.6633, 0.375, 0.6781, 0.375, 0.6781, 0.375, 0.6633, 0.375, 0.01992, 0.375, 0.02734, 0.375, 0.02734, 0.375, 0.01992, 0.375, 0.6781, 0.375, 0.6633, 0.375, 0.6633, 0.375, 0.6781, 0.175, 0.7375, 0.175, 0.75, 0.125, 0.75, 0.125, 0.7375, 0.325, 0.75, 0.325, 0.7375, 0.375, 0.7375, 0.375, 0.75, 0.175, 0.6633, 0.175, 0.6781, 0.125, 0.6781, 0.125, 0.6633, 0.175, 0.693, 0.175, 0.7078, 0.125, 0.7078, 0.125, 0.693, 0.325, 0.6781, 0.325, 0.6633, 0.375, 0.6633, 0.375, 0.6781, 0.325, 0.7078, 0.325, 0.693, 0.375, 0.693, 0.375, 0.7078, 0.325, 0.7301, 0.325, 0.7227, 0.375, 0.7227, 0.375, 0.7301, 0.175, 0.7227, 0.175, 0.7301, 0.125, 0.7301, 0.125, 0.7227, 0.85, 0.75, 0.85, 0.604, 0.875, 0.6049, 0.875, 0.75, 0.375, 0.01134, 0.375, 0.0, 0.375, 0.0, 0.375, 0.0125, 0.375, 0.0125, 0.375, 0.0, 0.375, 0.0, 0.375, 0.01134, 0.375, 0.02044, 0.375, 0.01134, 0.375, 0.0125, 0.375, 0.01992, 0.375, 0.75, 0.375, 0.7387, 0.375, 0.7375, 0.375, 0.75, 0.125, 0.7301, 0.125, 0.7375, 0.125, 0.7375, 0.125, 0.7301, 0.375, 0.75, 0.375, 0.7375, 0.375, 0.7387, 0.375, 0.75, 0.375, 0.08592, 0.375, 0.0728, 0.375, 0.07188, 0.375, 0.08672, 0.375, 0.08672, 0.375, 0.07187, 0.375, 0.0728, 0.375, 0.08592, 0.375, 0.6938, 0.375, 0.6772, 0.375, 0.6781, 0.375, 0.693, 0.375, 0.693, 0.375, 0.6781, 0.375, 0.6772, 0.375, 0.6938, 0.375, 0.05623, 0.375, 0.04314, 0.375, 0.04219, 0.375, 0.05703, 0.375, 0.05703, 0.375, 0.04219, 0.375, 0.04314, 0.375, 0.05623, 0.375, 0.7225, 0.375, 0.7069, 0.375, 0.7078, 0.375, 0.7227, 0.375, 0.7227, 0.375, 0.7078, 0.375, 0.7069, 0.375, 0.7225, 0.375, 0.6641, 0.375, 0.6545, 0.375, 0.6543, 0.375, 0.6633, 0.375, 0.6633, 0.375, 0.6557, 0.375, 0.655, 0.375, 0.6641, 0.375, 0.6772, 0.375, 0.6641, 0.375, 0.6633, 0.375, 0.6781, 0.375, 0.6781, 0.375, 0.6633, 0.375, 0.6641, 0.375, 0.6772, 0.375, 0.7069, 0.375, 0.6938, 0.375, 0.693, 0.375, 0.7078, 0.375, 0.7078, 0.375, 0.693, 0.375, 0.6938, 0.375, 0.7069, 0.375, 0.0728, 0.375, 0.05623, 0.375, 0.05703, 0.375, 0.07188, 0.125, 0.6781, 0.125, 0.693, 0.125, 0.693, 0.125, 0.6781, 0.375, 0.04314, 0.375, 0.02746, 0.375, 0.02734, 0.375, 0.04219, 0.125, 0.7078, 0.125, 0.7227, 0.125, 0.7227, 0.125, 0.7078, 0.375, 0.7296, 0.375, 0.7225, 0.375, 0.7227, 0.375, 0.7301, 0.375, 0.7301, 0.375, 0.7227, 0.375, 0.7225, 0.375, 0.7296, 0.375, 0.02746, 0.375, 0.02044, 0.375, 0.01992, 0.375, 0.02734, 0.375, 0.02734, 0.375, 0.01992, 0.375, 0.02044, 0.375, 0.02746, 0.375, 0.7387, 0.375, 0.7296, 0.375, 0.7301, 0.375, 0.7375, 0.375, 0.7375, 0.375, 0.7301, 0.375, 0.7296, 0.375, 0.7387, 0.375, 0.0, 0.375, 0.0125, 0.375, 0.0125, 0.375, 0.0, 0.375, 0.6543, 0.375, 0.654, 0.375, 0.6633, 0.375, 0.6633, 0.375, 0.654, 0.625, 0.6523, 0.625, 0.6633, 0.375, 0.6633, 0.375, 0.09085, 0.375, 0.09037, 0.375, 0.08592, 0.375, 0.08672, 0.625, 0.6, 0.65, 0.6006, 0.65, 0.75, 0.625, 0.75, 0.625, 0.6523, 0.625, 0.6, 0.625, 0.75, 0.625, 0.75, 0.625, 0.7375, 0.625, 0.7375, 0.625, 0.7301, 0.625, 0.7301, 0.625, 0.7227, 0.625, 0.7227, 0.625, 0.7078, 0.625, 0.7078, 0.625, 0.693, 0.625, 0.693, 0.625, 0.6781, 0.625, 0.6781, 0.625, 0.6633, 0.625, 0.6633, 0.125, 0.6589, 0.125, 0.6584, 0.125, 0.6633, 0.125, 0.6633, 0.125, 0.6593, 0.125, 0.6589, 0.125, 0.6633, 0.125, 0.6633, 0.125, 0.6584, 0.375, 0.6561, 0.375, 0.6633, 0.125, 0.6633, 0.375, 0.655, 0.375, 0.6545, 0.375, 0.6641, 0.375, 0.6772, 0.375, 0.6938, 0.375, 0.7069, 0.375, 0.7225, 0.375, 0.7296, 0.375, 0.7387, 0.375, 0.75, 0.375, 0.75, 0.375, 0.7387, 0.375, 0.7296, 0.375, 0.7225, 0.375, 0.7069, 0.375, 0.6938, 0.375, 0.6772, 0.375, 0.6641, 0.375, 0.6545, 0.375, 0.655, 0.375, 0.6557, 0.375, 0.6561, 0.125, 0.6584, 0.125, 0.6589, 0.125, 0.6593, 0.375, 0.09037, 0.375, 0.09085, 0.375, 0.09129, 0.625, 0.09303, 0.875, 0.6049, 0.85, 0.604, 0.65, 0.6006, 0.625, 0.6, 0.625, 0.6523, 0.375, 0.654, 0.375, 0.6543, 0.625, 0.5, 0.875, 0.5, 0.875, 0.75, 0.625, 0.75, 0.125, 0.75, 0.875, 0.75, 0.875, 0.5, 0.875, 0.5, 0.875, 0.5, 0.875, 0.5, 0.875, 0.5, 0.625, 0.5, 0.625, 0.5, 0.875, 0.5, 0.125, 0.5, 0.375, 0.5, 0.375, 0.75, 0.125, 0.75, 0.875, 0.5, 0.625, 0.5, 0.625, 0.5, 0.875, 0.5, 0.125, 0.75, 0.375, 0.75, 0.625, 0.75, 0.875, 0.75, 0.625, 0.75, 0.375, 0.75, 0.375, 0.5, 0.625, 0.5, 0.625, 0.5, 0.625, 0.5, 0.875, 0.5, 0.625, 0.5, 0.625, 0.5, 0.875, 0.5, 0.625, 0.5, 0.875, 0.5, 0.875, 0.75, 0.625, 0.75, 0.125, 0.75, 0.875, 0.75, 0.875, 0.5, 0.875, 0.5, 0.875, 0.5, 0.875, 0.5, 0.875, 0.5, 0.625, 0.5, 0.625, 0.5, 0.875, 0.5, 0.125, 0.5, 0.375, 0.5, 0.375, 0.75, 0.125, 0.75, 0.875, 0.5, 0.625, 0.5, 0.625, 0.5, 0.875, 0.5, 0.125, 0.75, 0.375, 0.75, 0.625, 0.75, 0.875, 0.75, 0.625, 0.75, 0.375, 0.75, 0.375, 0.5, 0.625, 0.5, 0.625, 0.5, 0.625, 0.5, 0.875, 0.5, 0.625, 0.5, 0.625, 0.5, 0.875, 0.5, 0.625, 0.5, 0.875, 0.5, 0.875, 0.75, 0.625, 0.75, 0.125, 0.75, 0.875, 0.75, 0.875, 0.5, 0.875, 0.5, 0.875, 0.5, 0.875, 0.5, 0.875, 0.5, 0.625, 0.5, 0.625, 0.5, 0.875, 0.5, 0.125, 0.5, 0.375, 0.5, 0.375, 0.75, 0.125, 0.75, 0.875, 0.5, 0.625, 0.5, 0.625, 0.5, 0.875, 0.5, 0.125, 0.75, 0.375, 0.75, 0.625, 0.75, 0.875, 0.75, 0.625, 0.75, 0.375, 0.75, 0.375, 0.5, 0.625, 0.5, 0.625, 0.5, 0.625, 0.5, 0.875, 0.5, 0.625, 0.5, 0.625, 0.5, 0.875, 0.5, 0.625, 0.5, 0.875, 0.5, 0.875, 0.75, 0.625, 0.75, 0.125, 0.75, 0.875, 0.75, 0.875, 0.5, 0.875, 0.5, 0.875, 0.5, 0.875, 0.5, 0.875, 0.5, 0.625, 0.5, 0.625, 0.5, 0.875, 0.5, 0.125, 0.5, 0.375, 0.5, 0.375, 0.75, 0.125, 0.75, 0.875, 0.5, 0.625, 0.5, 0.625, 0.5, 0.875, 0.5, 0.125, 0.75, 0.375, 0.75, 0.625, 0.75, 0.875, 0.75, 0.625, 0.75, 0.375, 0.75, 0.375, 0.5, 0.625, 0.5, 0.625, 0.5, 0.625, 0.5, 0.875, 0.5, 0.625, 0.5, 0.625, 0.5, 0.875, 0.5, 0.625, 0.5, 0.875, 0.5, 0.875, 0.75, 0.625, 0.75, 0.125, 0.75, 0.875, 0.75, 0.875, 0.5, 0.875, 0.5, 0.875, 0.5, 0.875, 0.5, 0.875, 0.5, 0.625, 0.5, 0.625, 0.5, 0.875, 0.5, 0.125, 0.5, 0.375, 0.5, 0.375, 0.75, 0.125, 0.75, 0.875, 0.5, 0.625, 0.5, 0.625, 0.5, 0.875, 0.5, 0.125, 0.75, 0.375, 0.75, 0.625, 0.75, 0.875, 0.75, 0.625, 0.75, 0.375, 0.75, 0.375, 0.5, 0.625, 0.5, 0.625, 0.5, 0.625, 0.5, 0.875, 0.5, 0.625, 0.5, 0.625, 0.5, 0.875, 0.5, 0.625, 0.5, 0.875, 0.5, 0.875, 0.75, 0.625, 0.75, 0.125, 0.75, 0.875, 0.75, 0.875, 0.5, 0.875, 0.5, 0.875, 0.5, 0.875, 0.5, 0.875, 0.5, 0.625, 0.5, 0.625, 0.5, 0.875, 0.5, 0.125, 0.5, 0.375, 0.5, 0.375, 0.75, 0.125, 0.75, 0.875, 0.5, 0.625, 0.5, 0.625, 0.5, 0.875, 0.5, 0.125, 0.75, 0.375, 0.75, 0.625, 0.75, 0.875, 0.75, 0.625, 0.75, 0.375, 0.75, 0.375, 0.5, 0.625, 0.5, 0.625, 0.5, 0.625, 0.5, 0.875, 0.5, 0.625, 0.5, 0.625, 0.5, 0.875, 0.5, 0.625, 0.5, 0.875, 0.5, 0.875, 0.75, 0.625, 0.75, 0.125, 0.75, 0.875, 0.75, 0.875, 0.5, 0.875, 0.5, 0.875, 0.5, 0.875, 0.5, 0.875, 0.5, 0.625, 0.5, 0.625, 0.5, 0.875, 0.5, 0.125, 0.5, 0.375, 0.5, 0.375, 0.75, 0.125, 0.75, 0.875, 0.5, 0.625, 0.5, 0.625, 0.5, 0.875, 0.5, 0.125, 0.75, 0.375, 0.75, 0.625, 0.75, 0.875, 0.75, 0.625, 0.75, 0.375, 0.75, 0.375, 0.5, 0.625, 0.5, 0.625, 0.5, 0.625, 0.5, 0.875, 0.5, 0.625, 0.5, 0.625, 0.5, 0.875, 0.5, 0.625, 0.5, 0.875, 0.5, 0.875, 0.75, 0.625, 0.75, 0.125, 0.75, 0.875, 0.75, 0.875, 0.5, 0.875, 0.5, 0.875, 0.5, 0.875, 0.5, 0.875, 0.5, 0.625, 0.5, 0.625, 0.5, 0.875, 0.5, 0.125, 0.5, 0.375, 0.5, 0.375, 0.75, 0.125, 0.75, 0.875, 0.5, 0.625, 0.5, 0.625, 0.5, 0.875, 0.5, 0.125, 0.75, 0.375, 0.75, 0.625, 0.75, 0.875, 0.75, 0.625, 0.75, 0.375, 0.75, 0.375, 0.5, 0.625, 0.5, 0.625, 0.5, 0.625, 0.5, 0.875, 0.5, 0.625, 0.5, 0.625, 0.5, 0.875, 0.5, 0.625, 0.5, 0.875, 0.5, 0.875, 0.75, 0.625, 0.75, 0.125, 0.75, 0.875, 0.75, 0.875, 0.5, 0.875, 0.5, 0.875, 0.5, 0.875, 0.5, 0.875, 0.5, 0.625, 0.5, 0.625, 0.5, 0.875, 0.5, 0.125, 0.5, 0.375, 0.5, 0.375, 0.75, 0.125, 0.75, 0.875, 0.5, 0.625, 0.5, 0.625, 0.5, 0.875, 0.5, 0.125, 0.75, 0.375, 0.75, 0.625, 0.75, 0.875, 0.75, 0.625, 0.75, 0.375, 0.75, 0.375, 0.5, 0.625, 0.5, 0.625, 0.5, 0.625, 0.5, 0.875, 0.5, 0.625, 0.5, 0.625, 0.5, 0.875, 0.5, 0.625, 0.5, 0.875, 0.5, 0.875, 0.75, 0.625, 0.75, 0.125, 0.75, 0.875, 0.75, 0.875, 0.5, 0.875, 0.5, 0.875, 0.5, 0.875, 0.5, 0.875, 0.5, 0.625, 0.5, 0.625, 0.5, 0.875, 0.5, 0.125, 0.5, 0.375, 0.5, 0.375, 0.75, 0.125, 0.75, 0.875, 0.5, 0.625, 0.5, 0.625, 0.5, 0.875, 0.5, 0.125, 0.75, 0.375, 0.75, 0.625, 0.75, 0.875, 0.75, 0.625, 0.75, 0.375, 0.75, 0.375, 0.5, 0.625, 0.5, 0.625, 0.5, 0.625, 0.5, 0.875, 0.5, 0.625, 0.5, 0.625, 0.5, 0.875, 0.5, 0.625, 0.5, 0.875, 0.5, 0.875, 0.75, 0.625, 0.75, 0.125, 0.75, 0.875, 0.75, 0.875, 0.5, 0.875, 0.5, 0.875, 0.5, 0.875, 0.5, 0.875, 0.5, 0.625, 0.5, 0.625, 0.5, 0.875, 0.5, 0.125, 0.5, 0.375, 0.5, 0.375, 0.75, 0.125, 0.75, 0.875, 0.5, 0.625, 0.5, 0.625, 0.5, 0.875, 0.5, 0.125, 0.75, 0.375, 0.75, 0.625, 0.75, 0.875, 0.75, 0.625, 0.75, 0.375, 0.75, 0.375, 0.5, 0.625, 0.5, 0.625, 0.5, 0.625, 0.5, 0.875, 0.5, 0.625, 0.5, 0.625, 0.5, 0.875, 0.5, 1.0, 0.5, 1.0, 1.0, 0.875, 1.0, 0.875, 0.5, 0.875, 0.5, 0.875, 1.0, 0.75, 1.0, 0.75, 0.5, 0.75, 0.5, 0.75, 1.0, 0.625, 1.0, 0.625, 0.5, 0.625, 0.5, 0.625, 1.0, 0.5, 1.0, 0.5, 0.5, 0.5, 0.5, 0.5, 1.0, 0.375, 1.0, 0.375, 0.5, 0.375, 0.5, 0.375, 1.0, 0.25, 1.0, 0.25, 0.5, 0.625, 1.0, 0.75, 1.0, 0.75, 1.0, 0.625, 1.0, 0.25, 0.5, 0.25, 1.0, 0.125, 1.0, 0.125, 0.5, 0.125, 0.5, 0.125, 1.0, 0.0, 1.0, 0.0, 0.5, 0.75, 0.49, 0.9197, 0.4197, 0.99, 0.25, 0.9197, 0.08029, 0.75, 0.01, 0.5803, 0.08029, 0.51, 0.25, 0.5803, 0.4197, 0.4197, 0.4197, 0.25, 0.49, 0.08029, 0.4197, 0.01, 0.25, 0.08029, 0.08029, 0.25, 0.01, 0.4197, 0.08029, 0.49, 0.25, 0.25, 1.0, 0.375, 1.0, 0.375, 1.0, 0.25, 1.0, 0.5, 1.0, 0.625, 1.0, 0.625, 1.0, 0.5, 1.0, 0.125, 1.0, 0.25, 1.0, 0.25, 1.0, 0.125, 1.0, 0.75, 1.0, 0.875, 1.0, 0.875, 1.0, 0.75, 1.0, 0.375, 1.0, 0.5, 1.0, 0.5, 1.0, 0.375, 1.0, 0.0, 1.0, 0.125, 1.0, 0.125, 1.0, 0.0, 1.0, 0.875, 1.0, 1.0, 1.0, 1.0, 1.0, 0.875, 1.0, 1.0, 0.5, 1.0, 1.0, 0.875, 1.0, 0.875, 0.5, 0.875, 0.5, 0.875, 1.0, 0.75, 1.0, 0.75, 0.5, 0.75, 0.5, 0.75, 1.0, 0.625, 1.0, 0.625, 0.5, 0.625, 0.5, 0.625, 1.0, 0.5, 1.0, 0.5, 0.5, 0.5, 0.5, 0.5, 1.0, 0.375, 1.0, 0.375, 0.5, 0.375, 0.5, 0.375, 1.0, 0.25, 1.0, 0.25, 0.5, 0.625, 1.0, 0.75, 1.0, 0.75, 1.0, 0.625, 1.0, 0.25, 0.5, 0.25, 1.0, 0.125, 1.0, 0.125, 0.5, 0.125, 0.5, 0.125, 1.0, 0.0, 1.0, 0.0, 0.5, 0.75, 0.49, 0.9197, 0.4197, 0.99, 0.25, 0.9197, 0.08029, 0.75, 0.01, 0.5803, 0.08029, 0.51, 0.25, 0.5803, 0.4197, 0.4197, 0.4197, 0.25, 0.49, 0.08029, 0.4197, 0.01, 0.25, 0.08029, 0.08029, 0.25, 0.01, 0.4197, 0.08029, 0.49, 0.25, 0.25, 1.0, 0.375, 1.0, 0.375, 1.0, 0.25, 1.0, 0.5, 1.0, 0.625, 1.0, 0.625, 1.0, 0.5, 1.0, 0.125, 1.0, 0.25, 1.0, 0.25, 1.0, 0.125, 1.0, 0.75, 1.0, 0.875, 1.0, 0.875, 1.0, 0.75, 1.0, 0.375, 1.0, 0.5, 1.0, 0.5, 1.0, 0.375, 1.0, 0.0, 1.0, 0.125, 1.0, 0.125, 1.0, 0.0, 1.0, 0.875, 1.0, 1.0, 1.0, 1.0, 1.0, 0.875, 1.0, 1.0, 0.5, 1.0, 1.0, 0.875, 1.0, 0.875, 0.5, 0.875, 0.5, 0.875, 1.0, 0.75, 1.0, 0.75, 0.5, 0.75, 0.5, 0.75, 1.0, 0.625, 1.0, 0.625, 0.5, 0.625, 0.5, 0.625, 1.0, 0.5, 1.0, 0.5, 0.5, 0.5, 0.5, 0.5, 1.0, 0.375, 1.0, 0.375, 0.5, 0.375, 0.5, 0.375, 1.0, 0.25, 1.0, 0.25, 0.5, 0.625, 1.0, 0.75, 1.0, 0.75, 1.0, 0.625, 1.0, 0.25, 0.5, 0.25, 1.0, 0.125, 1.0, 0.125, 0.5, 0.125, 0.5, 0.125, 1.0, 0.0, 1.0, 0.0, 0.5, 0.75, 0.49, 0.9197, 0.4197, 0.99, 0.25, 0.9197, 0.08029, 0.75, 0.01, 0.5803, 0.08029, 0.51, 0.25, 0.5803, 0.4197, 0.4197, 0.4197, 0.25, 0.49, 0.08029, 0.4197, 0.01, 0.25, 0.08029, 0.08029, 0.25, 0.01, 0.4197, 0.08029, 0.49, 0.25, 0.25, 1.0, 0.375, 1.0, 0.375, 1.0, 0.25, 1.0, 0.5, 1.0, 0.625, 1.0, 0.625, 1.0, 0.5, 1.0, 0.125, 1.0, 0.25, 1.0, 0.25, 1.0, 0.125, 1.0, 0.75, 1.0, 0.875, 1.0, 0.875, 1.0, 0.75, 1.0, 0.375, 1.0, 0.5, 1.0, 0.5, 1.0, 0.375, 1.0, 0.0, 1.0, 0.125, 1.0, 0.125, 1.0, 0.0, 1.0, 0.875, 1.0, 1.0, 1.0, 1.0, 1.0, 0.875, 1.0, 0.407, 0.6345, 0.5013, 0.7197, 0.5013, 0.7197, 0.407, 0.6345, 0.5676, 0.01093, 0.625, 0.01093, 0.625, 0.2391, 0.5676, 0.2391, 0.5687, 0.09559, 0.5216, 0.06369, 0.5216, 0.06369, 0.5687, 0.09559, 0.5625, 0.2594, 0.6113, 0.2613, 0.6113, 0.4887, 0.5625, 0.4906, 0.5676, 0.5109, 0.625, 0.5109, 0.625, 0.7391, 0.5676, 0.7391, 0.625, 0.5109, 0.875, 0.5109, 0.875, 0.7391, 0.625, 0.7391, 0.3818, 0.2723, 0.5, 0.2593, 0.5, 0.4907, 0.3818, 0.4777, 0.5815, 0.1396, 0.519, 0.08969, 0.4097, 0.1954, 0.4091, 0.5819, 0.5114, 0.7092, 0.5548, 0.7179, 0.6244, 0.689, 0.7398, 0.6015, 0.5589, 0.7379, 0.5039, 0.7351, 0.5028, 0.7394, 0.5599, 0.7413, 0.5068, 0.5109, 0.5557, 0.5109, 0.5557, 0.7391, 0.5068, 0.7391, 0.5, 0.2593, 0.5625, 0.2594, 0.5625, 0.4906, 0.5, 0.4907, 0.6271, 0.7085, 0.7744, 0.6394, 0.7744, 0.6394, 0.6271, 0.7085, 0.5632, 0.7273, 0.6271, 0.7085, 0.6271, 0.7085, 0.5632, 0.7273, 0.5059, 0.06116, 0.4077, 0.1378, 0.4077, 0.1378, 0.5059, 0.06116, 0.572, 0.05967, 0.8166, 0.6857, 0.8327, 0.7035, 0.5694, 0.04295, 0.3881, 0.6908, 0.3884, 0.06995, 0.3886, 0.07121, 0.3883, 0.6897, 0.5141, 0.7252, 0.5489, 0.7286, 0.5489, 0.7286, 0.5141, 0.7252, 0.5068, 0.01093, 0.5557, 0.01093, 0.5557, 0.2391, 0.5068, 0.2391, 0.3808, 0.5109, 0.4942, 0.5109, 0.4942, 0.7391, 0.3808, 0.7391, 0.375, 0.2724, 0.375, 0.4776, 0.375, 0.6631, 0.375, 0.08691, 0.5039, 0.7351, 0.3881, 0.6908, 0.3883, 0.6897, 0.5028, 0.7394, 0.5067, 0.03328, 0.572, 0.05967, 0.5694, 0.04295, 0.5048, 0.02367, 0.7744, 0.6394, 0.5978, 0.1544, 0.5978, 0.1544, 0.7744, 0.6394, 0.3884, 0.06995, 0.5067, 0.03328, 0.5048, 0.02367, 0.3886, 0.07121, 0.8166, 0.6857, 0.6262, 0.7259, 0.6259, 0.7326, 0.8327, 0.7035, 0.6262, 0.7259, 0.5589, 0.7379, 0.5599, 0.7413, 0.6259, 0.7326, 0.3808, 0.01093, 0.4942, 0.01093, 0.4942, 0.2391, 0.3808, 0.2391, 0.4021, 0.2093, 0.4077, 0.1378, 0.3884, 0.06995, 0.375, 0.2724, 0.3808, 0.2391, 0.3818, 0.2723, 0.407, 0.6345, 0.4017, 0.5625, 0.3881, 0.6908, 0.375, 0.4776, 0.3818, 0.4777, 0.3808, 0.5109, 0.5059, 0.06116, 0.5216, 0.06369, 0.5067, 0.03328, 0.4942, 0.2391, 0.5068, 0.2391, 0.5, 0.2593, 0.5, 0.4907, 0.5068, 0.5109, 0.4942, 0.5109, 0.5013, 0.7197, 0.5039, 0.7351, 0.5141, 0.7252, 0.5978, 0.1544, 0.572, 0.05967, 0.5687, 0.09559, 0.5557, 0.2391, 0.5676, 0.2391, 0.5625, 0.2594, 0.5625, 0.4906, 0.5676, 0.5109, 0.5557, 0.5109, 0.5489, 0.7286, 0.5589, 0.7379, 0.5632, 0.7273, 0.5625, 0.01093, 0.5557, 0.01093, 0.5581, 0.0, 0.4942, 0.7391, 0.5068, 0.7391, 0.5028, 0.7394, 0.375, 0.6631, 0.3808, 0.7391, 0.3883, 0.6897, 0.3808, 0.01093, 0.375, 0.08691, 0.3886, 0.07121, 0.5048, 0.02367, 0.5068, 0.01093, 0.4942, 0.01093, 0.5557, 0.7391, 0.5676, 0.7391, 0.5599, 0.7413, 0.4021, 0.2093, 0.4097, 0.1954, 0.4077, 0.1378, 0.407, 0.6345, 0.4091, 0.5819, 0.4017, 0.5625, 0.5059, 0.06116, 0.519, 0.08969, 0.5216, 0.06369, 0.5013, 0.7197, 0.5141, 0.7252, 0.5114, 0.7092, 0.5978, 0.1544, 0.5687, 0.09559, 0.5815, 0.1396, 0.5489, 0.7286, 0.5632, 0.7273, 0.5548, 0.7179, 0.375, 0.2724, 0.375, 0.08691, 0.3808, 0.01093, 0.3808, 0.2391, 0.5694, 0.04295, 0.8327, 0.7035, 0.875, 0.75, 0.5879, 0.06088, 0.5, 0.2593, 0.3818, 0.2723, 0.3808, 0.2391, 0.4942, 0.2391, 0.375, 0.4776, 0.375, 0.2724, 0.3818, 0.2723, 0.3818, 0.4777, 0.625, 0.25, 0.625, 0.5, 0.6113, 0.4887, 0.6113, 0.2613, 0.4942, 0.5109, 0.3808, 0.5109, 0.3818, 0.4777, 0.5, 0.4907, 0.375, 0.6631, 0.375, 0.4776, 0.3808, 0.5109, 0.3808, 0.7391, 0.5028, 0.7394, 0.3883, 0.6897, 0.3808, 0.7391, 0.4942, 0.7391, 0.375, 0.08691, 0.375, 0.6631, 0.3883, 0.6897, 0.3886, 0.07121, 0.625, 0.7391, 0.875, 0.7391, 0.8327, 0.7035, 0.6259, 0.7326, 0.3886, 0.07121, 0.5048, 0.02367, 0.4942, 0.01093, 0.3808, 0.01093, 0.5625, 0.2594, 0.5, 0.2593, 0.5068, 0.2391, 0.5557, 0.2391, 0.5557, 0.5109, 0.5068, 0.5109, 0.5, 0.4907, 0.5625, 0.4906, 0.5599, 0.7413, 0.5028, 0.7394, 0.5068, 0.7391, 0.5557, 0.7391, 0.5068, 0.5109, 0.5068, 0.7391, 0.4942, 0.7391, 0.4942, 0.5109, 0.5068, 0.01093, 0.5068, 0.2391, 0.4942, 0.2391, 0.4942, 0.01093, 0.5048, 0.02367, 0.5694, 0.04295, 0.5557, 0.01093, 0.5068, 0.01093, 0.6113, 0.2613, 0.5625, 0.2594, 0.5676, 0.2391, 0.625, 0.2391, 0.625, 0.5109, 0.5676, 0.5109, 0.5625, 0.4906, 0.6113, 0.4887, 0.6259, 0.7326, 0.5599, 0.7413, 0.5676, 0.7391, 0.625, 0.7391, 0.5676, 0.5109, 0.5676, 0.7391, 0.5557, 0.7391, 0.5557, 0.5109, 0.5676, 0.01093, 0.5676, 0.2391, 0.5557, 0.2391, 0.5557, 0.01093, 0.5978, 0.1544, 0.7744, 0.6394, 0.8166, 0.6857, 0.572, 0.05967, 0.5013, 0.7197, 0.407, 0.6345, 0.3881, 0.6908, 0.5039, 0.7351, 0.3884, 0.06995, 0.3881, 0.6908, 0.4017, 0.5625, 0.4021, 0.2093, 0.6262, 0.7259, 0.8166, 0.6857, 0.7744, 0.6394, 0.6271, 0.7085, 0.4077, 0.1378, 0.5059, 0.06116, 0.5067, 0.03328, 0.3884, 0.06995, 0.5489, 0.7286, 0.5141, 0.7252, 0.5039, 0.7351, 0.5589, 0.7379, 0.5216, 0.06369, 0.5687, 0.09559, 0.572, 0.05967, 0.5067, 0.03328, 0.6271, 0.7085, 0.5632, 0.7273, 0.5589, 0.7379, 0.6262, 0.7259, 0.5815, 0.1396, 0.7398, 0.6015, 0.7744, 0.6394, 0.5978, 0.1544, 0.5114, 0.7092, 0.4091, 0.5819, 0.407, 0.6345, 0.5013, 0.7197, 0.4021, 0.2093, 0.4017, 0.5625, 0.4091, 0.5819, 0.4097, 0.1954, 0.6271, 0.7085, 0.7744, 0.6394, 0.7398, 0.6015, 0.6244, 0.689, 0.4097, 0.1954, 0.519, 0.08969, 0.5059, 0.06116, 0.4077, 0.1378, 0.5548, 0.7179, 0.5114, 0.7092, 0.5141, 0.7252, 0.5489, 0.7286, 0.519, 0.08969, 0.5815, 0.1396, 0.5687, 0.09559, 0.5216, 0.06369, 0.6244, 0.689, 0.5548, 0.7179, 0.5632, 0.7273, 0.6271, 0.7085, 0.5632, 0.7273, 0.5632, 0.7273, 0.5489, 0.7286, 0.5489, 0.7286, 0.5013, 0.7197, 0.5013, 0.7197, 0.5141, 0.7252, 0.5141, 0.7252, 0.4017, 0.5625, 0.4017, 0.5625, 0.407, 0.6345, 0.407, 0.6345, 0.5059, 0.06116, 0.5059, 0.06116, 0.5216, 0.06369, 0.5216, 0.06369, 0.5978, 0.1544, 0.5978, 0.1544, 0.5687, 0.09559, 0.5687, 0.09559, 0.4021, 0.2093, 0.4021, 0.2093, 0.4077, 0.1378, 0.4077, 0.1378, 0.4021, 0.2093, 0.4017, 0.5625, 0.4017, 0.5625, 0.4021, 0.2093, 0.25, 0.5, 0.25, 0.5, 0.375, 0.5, 0.375, 0.5, 0.5, 0.625, 0.5, 0.75, 0.375, 0.75, 0.375, 0.625, 0.625, 0.0, 0.625, 0.125, 0.5, 0.125, 0.5, 0.0, 0.625, 0.75, 0.625, 0.625, 0.625, 0.5, 0.75, 0.5, 0.875, 0.5, 0.875, 0.625, 0.875, 0.75, 0.875, 0.75, 0.625, 0.75, 0.125, 0.5, 0.125, 0.625, 0.125, 0.625, 0.125, 0.5, 0.875, 0.625, 0.875, 0.5, 0.875, 0.5, 0.875, 0.625, 0.75, 0.5, 0.75, 0.5, 0.875, 0.5, 0.875, 0.5, 0.375, 0.625, 0.375, 0.5, 0.375, 0.5, 0.375, 0.625, 0.375, 0.5, 0.375, 0.5, 0.375, 0.625, 0.375, 0.625, 0.25, 0.5, 0.125, 0.5, 0.125, 0.5, 0.25, 0.5, 0.875, 0.5, 0.875, 0.5, 0.875, 0.625, 0.875, 0.625, 0.625, 0.75, 0.5, 0.75, 0.5, 0.75, 0.375, 0.0, 0.5, 0.0, 0.5, 0.0, 0.625, 0.75, 0.625, 1.0, 0.5, 1.0, 0.375, 1.0, 0.375, 0.75, 0.5, 0.75, 0.625, 0.0, 0.5, 0.0, 0.625, 0.0, 0.375, 0.75, 0.5, 0.75, 0.375, 0.75, 0.5, 0.125, 0.375, 0.125, 0.375, 0.125, 0.5, 0.625, 0.625, 0.625, 0.625, 0.625, 0.5, 0.0, 0.5, 0.125, 0.375, 0.125, 0.375, 0.0, 0.125, 0.5, 0.25, 0.5, 0.375, 0.5, 0.375, 0.625, 0.375, 0.75, 0.375, 0.75, 0.125, 0.75, 0.125, 0.75, 0.125, 0.625, 0.625, 0.625, 0.625, 0.75, 0.5, 0.75, 0.5, 0.625, 0.625, 0.5, 0.625, 0.625, 0.625, 0.625, 0.625, 0.5, 0.5, 0.125, 0.625, 0.125, 0.625, 0.125, 0.5, 0.125, 0.5, 0.625, 0.375, 0.625, 0.375, 0.625, 0.5, 0.125, 0.625, 0.125, 0.625, 0.125, 0.625, 0.75, 0.625, 0.75, 0.5, 0.75, 0.375, 0.0, 0.375, 0.0, 0.5, 0.0, 0.625, 0.0, 0.5, 0.0, 0.5, 0.0, 0.375, 0.75, 0.5, 0.75, 0.5, 0.75, 0.375, 0.5, 0.25, 0.5, 0.25, 0.5, 0.375, 0.5, 0.75, 0.5, 0.625, 0.5, 0.625, 0.5, 0.75, 0.5, 0.5, 0.125, 0.625, 0.125, 0.625, 0.25, 0.375, 0.25, 0.375, 0.125, 0.375, 0.5, 0.375, 0.375, 0.625, 0.375, 0.625, 0.5, 0.375, 0.375, 0.375, 0.25, 0.625, 0.25, 0.625, 0.375, 0.375, 0.625, 0.375, 0.5, 0.625, 0.5, 0.625, 0.625, 0.5, 0.625, 0.875, 0.5, 0.75, 0.5, 0.75, 0.5, 0.875, 0.5, 0.125, 0.5, 0.125, 0.625, 0.125, 0.625, 0.125, 0.5, 0.25, 0.5, 0.125, 0.5, 0.125, 0.5, 0.25, 0.5, 0.375, 0.125, 0.5, 0.125, 0.5, 0.125, 0.375, 0.125, 0.625, 0.5, 0.625, 0.625, 0.625, 0.625, 0.625, 0.5, 0.75, 0.5, 0.625, 0.5, 0.625, 0.5, 0.75, 0.5, 0.5, 0.625, 0.375, 0.625, 0.375, 0.625, 0.5, 0.625, 0.625, 0.625, 0.5, 0.625, 0.5, 0.625, 0.625, 0.625, 1.0, 0.5, 1.0, 1.0, 0.875, 1.0, 0.875, 0.5, 0.875, 0.5, 0.875, 1.0, 0.75, 1.0, 0.75, 0.5, 0.75, 0.5, 0.75, 1.0, 0.625, 1.0, 0.625, 0.5, 0.625, 0.5, 0.625, 1.0, 0.5, 1.0, 0.5, 0.5, 0.5, 0.5, 0.5, 1.0, 0.375, 1.0, 0.375, 0.5, 0.375, 0.5, 0.375, 1.0, 0.25, 1.0, 0.25, 0.5, 0.625, 1.0, 0.75, 1.0, 0.75, 1.0, 0.625, 1.0, 0.25, 0.5, 0.25, 1.0, 0.125, 1.0, 0.125, 0.5, 0.125, 0.5, 0.125, 1.0, 0.0, 1.0, 0.0, 0.5, 0.75, 0.49, 0.9197, 0.4197, 0.99, 0.25, 0.9197, 0.08029, 0.75, 0.01, 0.5803, 0.08029, 0.51, 0.25, 0.5803, 0.4197, 0.4197, 0.4197, 0.25, 0.49, 0.08029, 0.4197, 0.01, 0.25, 0.08029, 0.08029, 0.25, 0.01, 0.4197, 0.08029, 0.49, 0.25, 0.25, 1.0, 0.375, 1.0, 0.375, 1.0, 0.25, 1.0, 0.5, 1.0, 0.625, 1.0, 0.625, 1.0, 0.5, 1.0, 0.125, 1.0, 0.25, 1.0, 0.25, 1.0, 0.125, 1.0, 0.75, 1.0, 0.875, 1.0, 0.875, 1.0, 0.75, 1.0, 0.375, 1.0, 0.5, 1.0, 0.5, 1.0, 0.375, 1.0, 0.0, 1.0, 0.125, 1.0, 0.125, 1.0, 0.0, 1.0, 0.875, 1.0, 1.0, 1.0, 1.0, 1.0, 0.875, 1.0, 1.0, 0.5, 0.6667, 1.0, 0.6667, 0.5, 0.6667, 1.0, 0.3333, 0.5, 0.6667, 0.5, -5.96e-08, 1.0, 0.3333, 1.0, -5.96e-08, 1.0, 0.3333, 1.0, -5.96e-08, 0.5, 0.3333, 0.5, 0.75, 0.49, 0.9578, 0.13, 0.5422, 0.13, 1.0, 0.5, 1.0, 1.0, 0.6667, 1.0, 0.6667, 1.0, 0.3333, 1.0, 0.3333, 0.5, 0.3333, 1.0, -5.96e-08, 1.0, -5.96e-08, 0.5, 0.3333, 1.0, 0.6667, 1.0, 0.3333, 1.0, 0.6667, 1.0, 1.0, 1.0, 0.6667, 1.0])
me_cube_001.materials.append(None)
me_cube_001.update()

# ---- objects
ob_cube = bpy.data.objects.new('Cube', me_cube_022)
ob_cube_004 = bpy.data.objects.new('Cube.004', me_cube_001)

# ---- transforms, parenting, visibility, modifiers, constraints
ob_cube.location = (0.0, 6.0, 0.0)
ob_cube_004.location = (0.0, -7.5, 0.0)

# ---- collection membership
col_collection.objects.link(ob_cube)
col_collection.objects.link(ob_cube_004)

# ---- scene / render settings (as saved in the file)
scene.frame_start = 1; scene.frame_end = 250; scene.frame_set(0)
scene.render.engine = 'CYCLES'
scene.render.film_transparent = True
scene.cycles.sampling_pattern = 'TABULATED_SOBOL'
scene.view_settings.view_transform = 'Filmic'
bpy.context.view_layer.update()

# ---- added for rendering (the .blend has no active camera and no usable light): camera, sun
cam_auto = bpy.data.cameras.new('AutoCamera')
cam_auto.lens = 50.0
cam_auto.sensor_width = 36.0
cam_auto.clip_end = 1000.0
ob_auto_camera = bpy.data.objects.new('AutoCamera', cam_auto)
scene.collection.objects.link(ob_auto_camera)
ob_auto_camera.location = (34.7004, -44.4176, 27.7603)
ob_auto_camera.rotation_euler = (1.09748, -7.21219e-08, 0.694738)
scene.camera = ob_auto_camera
light_auto_sun = bpy.data.lights.new('AutoSun', 'SUN')
light_auto_sun.energy = 3.0
light_auto_sun.angle = 0.0523599
ob_auto_sun = bpy.data.objects.new('AutoSun', light_auto_sun)
scene.collection.objects.link(ob_auto_sun)
ob_auto_sun.rotation_euler = (0.872665, 0.174533, 0.523599)
bpy.context.view_layer.update()
